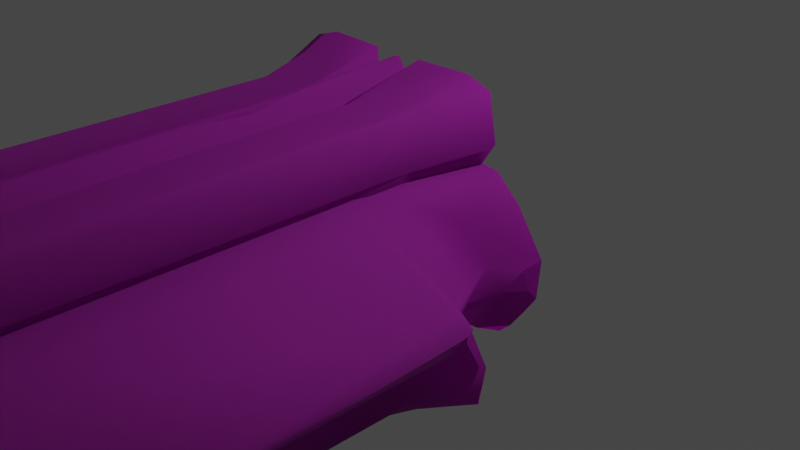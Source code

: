 # Source: Ruins_Collumn_8M_Base.blend  (saved by Blender 3.5.10; exported with 4.5.12 LTS)
import bpy
from mathutils import Matrix  # noqa: F401  (used for matrix-valued properties, if any)

bpy.ops.wm.read_factory_settings(use_empty=True)
scene = bpy.context.scene
scene.name = 'Scene'

# ---- collections
col_collection = bpy.data.collections.new('Collection'); scene.collection.children.link(col_collection)

# ---- images (referenced by path relative to the original .blend; pixels are not part of the script)
import os
ASSET_DIR = os.environ.get("B2B_ASSET_DIR", "")  # directory of the original .blend (textures are referenced by path, not embedded)
HERE = os.path.dirname(os.path.abspath(__file__))  # packed textures are extracted next to this script under _unpacked/

def load_image(name, relpath, width, height, colorspace="sRGB"):
    """Load a texture the original file referenced (path relative to the .blend, or extracted next to this script)."""
    p = next((c for c in (os.path.join(HERE, relpath), os.path.join(ASSET_DIR, relpath)) if relpath and os.path.exists(c)), "")
    if p:
        img = bpy.data.images.load(p, check_existing=True)
        img.name = name
    else:  # same state as the original file: an image datablock whose file is absent (Cycles renders it pink)
        img = bpy.data.images.new(name, width, height)
        img.source = "FILE"
        img.filepath = "//" + (relpath or name)
    img.colorspace_settings.name = colorspace
    return img
img_dn_hl_ruins_column_d_png = load_image('Dn_HL_Ruins_Column_D.png', 'Dn_HL_Ruins_Column_D.png', 1024, 1024, 'sRGB')
img_dn_hl_ruins_column_mre_packed_png = load_image('Dn_HL_Ruins_Column_mre_packed.png', 'Dn_HL_Ruins_Column_mre_packed.png', 1024, 1024, 'sRGB')
img_c__users_joo_desktop_files_game_environment_hell_textures__dn_h = load_image('C__Users_joo_Desktop_Files_Game_Environment_Hell_Textures__Dn_H', 'C__Users_joo_Desktop_Files_Game_Environment_Hell_Textures__Dn_HL_Ruins_Column_N_png_Normal_Bump.png', 1024, 1024, 'sRGB')

# ---- materials (node trees are filled in below, after node groups)
mat_dn_hl_inst_ruins_column_a = bpy.data.materials.new('Dn_HL_Inst_Ruins_Column_A')
mat_dn_hl_inst_ruins_column_a.use_transparent_shadow = False
mat_dn_hl_inst_ruins_column_a.diffuse_color = (0.588, 0.588, 0.588, 1.0)
mat_dn_hl_inst_ruins_column_a.roughness = 0.9

# ---- material node trees
mat_dn_hl_inst_ruins_column_a.use_nodes = True; mat_dn_hl_inst_ruins_column_a.node_tree.nodes.clear()
_N = mat_dn_hl_inst_ruins_column_a.node_tree.nodes; _L = mat_dn_hl_inst_ruins_column_a.node_tree.links
n0 = _N.new('ShaderNodeBsdfPrincipled'); n0.name = 'Principled BSDF'; n0.location = (0, 300)
n0.distribution = 'GGX'
n0.subsurface_method = 'RANDOM_WALK_SKIN'
n0.inputs[2].default_value = 0.9
n0.inputs[13].default_value = 0.0
n0.inputs[18].default_value = 1.0
n0.inputs[27].default_value = (0.0, 0.0, 0.0, 1.0)
n0.inputs[28].default_value = 1.0
n1 = _N.new('ShaderNodeOutputMaterial'); n1.name = 'Material Output'; n1.location = (280, 300)
n2 = _N.new('ShaderNodeTexImage'); n2.name = 'Image Texture'; n2.location = (-480, 300)
n2.image = img_dn_hl_ruins_column_d_png
n3 = _N.new('ShaderNodeTexImage'); n3.name = 'Image Texture.001'; n3.location = (-480, 0)
n3.image = img_dn_hl_ruins_column_mre_packed_png
n4 = _N.new('ShaderNodeTexImage'); n4.name = 'Image Texture.002'; n4.location = (-480, -300)
n4.image = img_c__users_joo_desktop_files_game_environment_hell_textures__dn_h
n5 = _N.new('ShaderNodeNormalMap'); n5.name = 'Normal Map'; n5.location = (-200, -300)
n5.inputs[0].default_value = 0.0
_L.new(n2.outputs[0], n0.inputs[0])
_L.new(n4.outputs[0], n5.inputs[1])
_L.new(n5.outputs[0], n0.inputs[5])
_L.new(n0.outputs[0], n1.inputs[0])
_L.new(n3.outputs[0], n0.inputs[1])
n1.is_active_output = True

# ---- world
world_world = bpy.data.worlds.new('World'); scene.world = world_world
world_world.use_nodes = True; world_world.node_tree.nodes.clear()
_N = world_world.node_tree.nodes; _L = world_world.node_tree.links
n0 = _N.new('ShaderNodeOutputWorld'); n0.name = 'World Output'; n0.location = (300, 300)
n1 = _N.new('ShaderNodeBackground'); n1.name = 'Background'; n1.location = (10, 300)
n1.inputs[0].default_value = (0.05088, 0.05088, 0.05088, 1.0)
_L.new(n1.outputs[0], n0.inputs[0])
n0.is_active_output = True
world_world.color = (0.05088, 0.05088, 0.05088)
world_world.use_sun_shadow = False
world_world.sun_shadow_jitter_overblur = 0.0

# ---- cameras
cam_camera = bpy.data.cameras.new('Camera')
cam_camera.clip_end = 100.0
cam_camera.ortho_scale = 7.314

# ---- lights
light_light = bpy.data.lights.new('Light', 'POINT')
light_light.transmission_factor = 0.0
light_light.energy = 1000.0
light_light.shadow_soft_size = 0.1
light_light.shadow_maximum_resolution = 0.006
light_light.use_absolute_resolution = True

# ---- meshes
me_ruins_collumn_8m_base = bpy.data.meshes.new('Ruins_Collumn_8M_Base')
me_ruins_collumn_8m_base.from_pydata([(1.542, -0.4548, 0.1386), (1.544, -0.5659, 0.01976), (1.685, -0.3655, -0.002681), (-1.432, -0.4623, 0.2272), (-1.533, -0.4405, 0.1468), (-1.357, -0.5832, 0.1024), (-1.403, -0.6837, 0.01058), (-1.015, -0.8291, -0.001958), (-1.063, -0.752, 0.04258), (-1.774, 0.1257, 0.1586), (-1.862, 0.2344, 0.006074), (-1.92, -0.04798, 0.05313), (1.664, -0.04776, 0.2792), (1.801, -0.06146, 0.08513), (1.772, 0.1633, 0.1479), (1.402, -0.6953, 0.004564), (1.176, -0.7373, 0.06613), (0.9707, -0.8153, -0.009187), (0.8068, -0.835, -0.004644), (-0.5621, 0.9767, 7.995), (-1.287, 0.8865, 7.996), (1.34, 0.8631, 7.995), (0.7813, 0.9738, 7.996), (1.825, -0.1636, 0.002362), (1.86, 0.2455, 0.001128), (-1.65, -0.4012, 0.02092), (-0.2702, 1.509, 7.939), (-0.8217, 1.491, 7.995), (-0.9957, 1.388, 7.99), (-0.3286, 1.559, 7.926), (-0.8126, 1.553, 7.947), (-0.2776, 1.305, 7.993), (-0.277, 1.483, 1.138), (-0.2695, 1.301, 1.477), (-0.2796, 1.307, 0.003144), (-0.2803, 1.745, 0.01025), (-0.3163, 1.546, 0.7918), (-0.8972, 1.756, 0.001532), (-0.7997, 1.537, 0.9848), (-0.8533, 1.516, 0.8136), (-1.178, 1.668, 0.005969), (-1.001, 1.346, 0.8166), (-1.002, 1.097, 7.993), (-1.262, 1.187, 0.004964), (-0.9648, 1.052, 0.8266), (-0.8222, 0.8323, 7.979), (-1.031, 0.8406, 0.002813), (-0.8139, 0.8381, 2.054), (-0.8634, 0.8343, 0.5684), (-0.8217, -1.491, 7.995), (-0.2702, -1.509, 7.939), (-0.9956, -1.388, 7.991), (-0.8126, -1.553, 7.947), (-0.3286, -1.559, 7.926), (-0.277, -1.483, 1.138), (-0.2776, -1.305, 7.993), (-0.2695, -1.301, 1.475), (-0.2796, -1.307, 0.003144), (-0.2803, -1.745, 0.01025), (-0.3163, -1.546, 0.7918), (-0.8972, -1.756, 0.001532), (-0.7997, -1.537, 0.9848), (-0.8533, -1.516, 0.8136), (-1.178, -1.668, 0.005969), (-1.001, -1.346, 0.8166), (-1.001, -1.095, 7.987), (-1.262, -1.187, 0.004965), (-0.9649, -1.052, 0.8268), (-0.8227, -0.833, 7.982), (-1.031, -0.8406, 0.002813), (-0.8139, -0.8381, 2.054), (-0.8638, -0.8329, 0.568), (-2.111, 0.1652, 7.978), (-1.636, -0.4821, 8.004), (-1.283, -0.6797, 8.006), (-0.9688, -0.7317, 7.995), (-0.5445, -0.8359, 7.995), (1.227, 0.6716, 7.995), (0.01619, -0.8404, 7.987), (0.4724, -0.8367, 7.995), (2.07, 0.00654, 7.996), (1.591, 0.7028, 0.0288), (1.304, 0.9457, 0.01293), (1.01, 0.9706, 0.001582), (-0.005143, 0.9811, 0.00685), (-0.6794, -0.8364, -0.004843), (0.09114, -0.8402, 0.005918), (-0.9706, 0.9704, 0.004593), (-1.321, 0.9499, 0.008436), (-1.649, 0.6168, -0.000733), (0.8095, 0.8381, 2.054), (0.8182, 0.833, 7.983), (0.8586, 0.8331, 0.5776), (1.025, 0.8361, 0.002537), (-0.00282, 1.628, 2.358), (-0.002286, 1.643, 7.995), (0.01077, 1.582, 1.748), (-0.005216, 1.662, 1.151), (-0.07885, 1.696, -0.00192), (0.001459, 1.715, -0.000398), (0.2739, 1.306, 0.003348), (0.2732, 1.305, 7.993), (0.8178, -0.8323, 7.979), (0.8095, -0.8381, 2.054), (0.8579, -0.8352, 0.5783), (1.025, -0.8361, 0.002537), (-0.002821, -1.628, 2.358), (-0.002286, -1.643, 7.995), (0.01077, -1.582, 1.748), (-0.005217, -1.662, 1.151), (-0.07885, -1.696, -0.001919), (0.00146, -1.715, -0.000397), (0.2739, -1.306, 0.003348), (0.2732, -1.305, 7.993), (1.173, 1.668, 0.005969), (1.258, 1.187, 0.00499), (0.8928, 1.756, 0.001532), (0.277, 1.745, 0.01049), (1.258, -1.187, 0.004988), (1.173, -1.668, 0.005969), (0.8928, -1.756, 0.001532), (0.277, -1.745, 0.01049), (-0.8837, -0.8338, 7.991), (-0.8098, -0.8237, 2.35), (-0.2943, -0.8385, 0.7869), (0.7517, -0.8304, 7.994), (0.4856, -0.8358, 1.308), (0.6035, -0.8349, 0.3828), (0.9971, 1.095, 7.99), (0.9428, 1.397, 8.012), (0.3054, 1.483, 7.995), (0.9424, -1.397, 8.012), (0.3054, -1.483, 7.995), (0.9977, -1.098, 7.996), (-0.4677, 0.9772, 1.283), (-0.7678, 0.9702, 2.41), (-0.696, 0.9731, 0.4367), (0.6828, 0.9716, 1.495), (0.7967, 0.9681, 0.4718), (-0.8644, -0.8181, 1.156), (-1.535, -0.1518, 0.4637), (-1.214, -0.6451, 1.542), (-1.512, 0.1806, 0.3752), (-1.682, -0.1821, 1.118), (-1.252, -0.7992, 2.442), (-1.56, -0.5373, 2.303), (-1.256, -0.7819, 7.348), (-2.091, -0.0365, 4.119), (-1.83, -0.2762, 1.294), (-1.839, 0.1385, 0.979), (-2.122, 0.03833, 1.268), (-2.105, 0.1613, 1.173), (-1.172, 0.6567, 0.7428), (-1.045, 0.9482, 1.591), (-0.8852, 0.9533, 1.022), (-1.247, 0.9552, 7.941), (-1.348, 0.8524, 1.98), (-1.89, 0.4188, 7.359), (-2.133, 0.1254, 5.07), (-2.158, 0.0879, 6.452), (-2.152, 0.06527, 5.8), (-2.138, 0.0305, 7.937), (1.515, -0.1918, 0.6464), (0.8912, -0.808, 1.187), (1.519, 0.1782, 0.3495), (1.187, -0.8111, 1.611), (1.268, 0.6614, 0.5518), (0.936, 0.9166, 1.101), (1.842, 0.1441, 1.073), (0.9594, 0.96, 1.343), (1.277, 0.9382, 7.889), (1.263, 0.9241, 1.461), (2.019, 0.2349, 1.177), (1.411, 0.8155, 4.86), (1.796, 0.5157, 7.347), (2.127, 0.09709, 3.816), (2.114, 0.1238, 1.149), (2.149, 0.102, 7.939), (2.145, 0.03233, 7.935), (2.118, -0.002665, 3.86), (1.295, -0.7859, 7.976), (1.255, -0.6667, 7.995), (1.299, -0.748, 1.417), (1.621, -0.4701, 1.82), (1.492, -0.3876, 1.394), (1.915, -0.1953, 1.239), (1.741, 0.03758, 0.9422), (0.9604, 1.052, 0.8264), (0.9967, 1.346, 0.8166), (0.9982, 1.373, 7.955), (0.8489, 1.516, 0.8136), (0.8076, 1.553, 7.949), (0.3242, 1.559, 7.926), (0.2726, 1.512, 7.895), (0.7953, 1.537, 0.9848), (0.3117, 1.546, 0.7919), (0.2724, 1.483, 1.139), (0.9604, -1.052, 0.826), (0.9967, -1.346, 0.8165), (0.9982, -1.373, 7.955), (0.8489, -1.516, 0.8136), (0.8076, -1.553, 7.949), (0.3242, -1.559, 7.926), (0.2726, -1.512, 7.895), (0.7953, -1.537, 0.9848), (0.3117, -1.546, 0.7919), (0.2724, -1.483, 1.139)], [], [(0, 1, 2), (3, 4, 5), (6, 7, 8), (9, 10, 11), (12, 13, 14), (15, 16, 1), (17, 18, 16), (19, 20, 21), (22, 19, 21), (23, 24, 13), (13, 24, 14), (25, 5, 4), (5, 25, 6), (26, 27, 28), (29, 30, 26), (27, 26, 30), (30, 28, 27), (31, 32, 26), (32, 31, 33), (33, 34, 32), (35, 32, 34), (36, 26, 32), (36, 32, 35), (26, 36, 29), (37, 36, 35), (36, 30, 29), (36, 37, 38), (38, 30, 36), (37, 39, 38), (39, 30, 38), (30, 39, 28), (39, 37, 40), (41, 28, 39), (39, 40, 41), (28, 41, 42), (43, 41, 40), (44, 42, 41), (44, 41, 43), (42, 44, 45), (44, 43, 46), (47, 45, 44), (44, 46, 48), (48, 47, 44), (49, 50, 51), (52, 53, 50), (50, 49, 52), (49, 51, 52), (54, 55, 50), (55, 54, 56), (54, 57, 56), (54, 58, 57), (50, 59, 54), (54, 59, 58), (59, 50, 53), (59, 60, 58), (59, 53, 52), (60, 59, 61), (52, 61, 59), (62, 60, 61), (52, 62, 61), (62, 52, 51), (60, 62, 63), (51, 64, 62), (63, 62, 64), (64, 51, 65), (64, 66, 63), (64, 65, 67), (66, 64, 67), (67, 65, 68), (66, 67, 69), (68, 70, 67), (69, 67, 71), (70, 71, 67), (20, 72, 73), (21, 20, 73), (73, 74, 21), (75, 21, 74), (75, 76, 21), (76, 77, 21), (77, 76, 78), (77, 78, 79), (77, 79, 80), (24, 23, 81), (23, 2, 81), (82, 81, 2), (83, 82, 2), (1, 83, 2), (16, 83, 1), (18, 83, 16), (84, 83, 18), (85, 84, 18), (86, 85, 18), (87, 84, 85), (88, 87, 89), (89, 87, 85), (25, 89, 85), (7, 25, 85), (6, 25, 7), (10, 89, 25), (11, 10, 25), (45, 90, 91), (90, 45, 92), (45, 47, 92), (92, 47, 48), (93, 92, 48), (93, 48, 46), (94, 31, 95), (31, 94, 33), (96, 33, 94), (33, 96, 97), (34, 33, 97), (34, 97, 98), (98, 97, 99), (97, 100, 99), (96, 100, 97), (100, 96, 94), (94, 101, 100), (101, 94, 95), (102, 70, 68), (70, 102, 71), (102, 103, 71), (71, 103, 104), (104, 105, 71), (71, 105, 69), (106, 107, 55), (106, 55, 56), (56, 108, 106), (109, 108, 56), (109, 56, 57), (110, 109, 57), (109, 110, 111), (112, 109, 111), (112, 108, 109), (106, 108, 112), (113, 106, 112), (106, 113, 107), (114, 115, 116), (116, 115, 93), (116, 100, 117), (100, 116, 93), (34, 100, 93), (34, 99, 100), (99, 34, 98), (93, 46, 34), (34, 46, 37), (34, 37, 35), (37, 46, 43), (37, 43, 40), (118, 119, 120), (120, 105, 118), (112, 120, 121), (105, 120, 112), (57, 105, 112), (111, 57, 112), (57, 111, 110), (105, 57, 69), (60, 69, 57), (60, 57, 58), (69, 60, 66), (63, 66, 60), (75, 122, 76), (76, 122, 123), (76, 123, 124), (78, 76, 124), (78, 124, 86), (124, 85, 86), (79, 78, 86), (125, 79, 126), (126, 79, 86), (126, 86, 127), (127, 86, 18), (128, 129, 91), (91, 129, 101), (101, 129, 130), (101, 45, 91), (101, 95, 31), (31, 45, 101), (28, 45, 31), (28, 31, 26), (28, 42, 45), (65, 51, 68), (51, 55, 68), (55, 51, 50), (102, 68, 55), (107, 113, 55), (55, 113, 102), (113, 131, 102), (113, 132, 131), (102, 131, 133), (19, 134, 135), (19, 84, 134), (134, 84, 136), (136, 84, 87), (19, 22, 84), (22, 137, 84), (84, 137, 138), (84, 138, 83), (124, 7, 85), (139, 7, 124), (124, 123, 139), (139, 8, 7), (8, 5, 6), (3, 5, 8), (8, 140, 3), (139, 140, 8), (3, 140, 4), (25, 4, 140), (11, 25, 9), (140, 9, 25), (139, 141, 140), (141, 139, 123), (140, 142, 9), (9, 142, 10), (140, 141, 143), (140, 143, 142), (144, 141, 123), (122, 144, 123), (141, 144, 145), (141, 145, 143), (146, 144, 122), (144, 146, 145), (122, 75, 146), (75, 74, 146), (146, 74, 73), (146, 147, 145), (146, 73, 147), (143, 145, 148), (145, 147, 148), (148, 149, 143), (143, 149, 142), (148, 147, 150), (149, 148, 150), (147, 151, 150), (149, 150, 151), (142, 149, 152), (142, 152, 10), (10, 152, 89), (89, 152, 88), (149, 153, 152), (151, 153, 149), (152, 154, 88), (152, 153, 154), (88, 154, 87), (154, 136, 87), (154, 134, 136), (135, 134, 154), (153, 135, 154), (153, 19, 135), (155, 19, 153), (19, 155, 20), (72, 20, 155), (155, 153, 156), (153, 151, 156), (72, 155, 157), (156, 157, 155), (151, 158, 156), (158, 157, 156), (147, 158, 151), (159, 72, 157), (147, 160, 158), (157, 158, 160), (159, 157, 160), (73, 160, 147), (161, 72, 159), (72, 161, 73), (160, 161, 159), (73, 161, 160), (15, 1, 16), (16, 1, 0), (16, 0, 12), (12, 0, 2), (2, 23, 12), (23, 13, 12), (162, 16, 12), (162, 17, 16), (127, 18, 17), (163, 127, 17), (163, 17, 162), (126, 127, 163), (162, 12, 164), (14, 164, 12), (24, 164, 14), (165, 126, 163), (125, 126, 165), (166, 164, 24), (81, 166, 24), (82, 166, 81), (138, 82, 83), (82, 167, 166), (138, 167, 82), (166, 167, 164), (138, 137, 167), (167, 168, 164), (164, 168, 162), (137, 169, 167), (169, 168, 167), (137, 22, 169), (22, 170, 169), (22, 21, 170), (171, 168, 169), (169, 170, 171), (168, 171, 172), (170, 173, 171), (171, 173, 172), (170, 174, 173), (170, 21, 174), (172, 173, 175), (173, 174, 175), (168, 172, 176), (172, 175, 176), (21, 177, 174), (174, 177, 175), (80, 21, 77), (21, 80, 177), (175, 177, 178), (177, 80, 178), (178, 179, 175), (179, 176, 175), (80, 180, 178), (178, 180, 179), (80, 181, 180), (80, 79, 181), (79, 125, 181), (181, 125, 180), (180, 125, 165), (180, 165, 182), (180, 182, 179), (165, 163, 182), (182, 183, 179), (184, 182, 163), (182, 184, 183), (163, 162, 184), (183, 185, 179), (185, 183, 184), (179, 185, 176), (184, 162, 186), (185, 184, 186), (185, 186, 176), (162, 168, 186), (176, 186, 168), (90, 92, 187), (187, 91, 90), (93, 187, 92), (91, 187, 128), (115, 187, 93), (187, 115, 188), (188, 128, 187), (188, 115, 114), (128, 188, 189), (128, 189, 129), (188, 114, 190), (190, 189, 188), (190, 114, 116), (191, 129, 189), (191, 192, 129), (189, 190, 191), (192, 130, 129), (192, 193, 130), (101, 130, 193), (194, 191, 190), (116, 194, 190), (191, 194, 195), (116, 195, 194), (195, 192, 191), (192, 195, 193), (195, 116, 117), (193, 196, 101), (196, 193, 195), (196, 195, 117), (100, 101, 196), (100, 196, 117), (104, 103, 197), (197, 105, 104), (102, 197, 103), (197, 118, 105), (197, 102, 133), (118, 197, 198), (133, 198, 197), (198, 119, 118), (198, 133, 199), (199, 133, 131), (119, 198, 200), (199, 200, 198), (119, 200, 120), (131, 201, 199), (202, 201, 131), (131, 132, 202), (200, 199, 201), (132, 203, 202), (113, 203, 132), (201, 204, 200), (204, 120, 200), (201, 205, 204), (205, 120, 204), (202, 205, 201), (205, 202, 203), (120, 205, 121), (206, 203, 113), (203, 206, 205), (205, 206, 121), (206, 113, 112), (206, 112, 121)])
me_ruins_collumn_8m_base.polygons.foreach_set('use_smooth', [True] * 402)
_k = set([(0, 1), (0, 2), (1, 2), (1, 15), (1, 16), (2, 23), (3, 4), (3, 5), (4, 5), (4, 25), (5, 6), (6, 7), (6, 8), (6, 25), (7, 8), (7, 85), (9, 10), (9, 11), (10, 11), (10, 89), (11, 25), (12, 13), (12, 14), (13, 14), (13, 23), (14, 24), (15, 16), (16, 17), (16, 18), (17, 18), (18, 86), (19, 22), (20, 72), (21, 22), (22, 137), (23, 24), (24, 81), (26, 27), (26, 28), (26, 29), (26, 31), (27, 28), (28, 30), (28, 42), (29, 30), (31, 33), (31, 95), (33, 34), (34, 35), (34, 98), (35, 37), (37, 40), (40, 43), (42, 45), (43, 46), (45, 47), (45, 91), (46, 48), (46, 93), (47, 48), (49, 50), (49, 51), (50, 51), (50, 53), (50, 55), (51, 52), (51, 65), (52, 53), (55, 56), (55, 107), (56, 57), (57, 58), (57, 110), (58, 60), (60, 63), (63, 66), (65, 68), (66, 69), (68, 70), (68, 102), (69, 71), (69, 105), (70, 71), (72, 73), (73, 74), (74, 75), (75, 76), (75, 122), (76, 78), (78, 79), (81, 82), (82, 83), (83, 84), (83, 138), (84, 87), (85, 86), (87, 88), (87, 136), (88, 89), (90, 91), (90, 92), (91, 128), (92, 93), (93, 115), (94, 95), (94, 96), (95, 101), (96, 97), (97, 99), (98, 99), (99, 100), (100, 101), (100, 117), (101, 130), (102, 103), (102, 133), (103, 104), (104, 105), (105, 118), (106, 107), (106, 108), (107, 113), (108, 109), (109, 111), (110, 111), (111, 112), (112, 113), (112, 121), (113, 132), (114, 115), (114, 116), (116, 117), (118, 119), (119, 120), (120, 121), (122, 123), (123, 124), (128, 129), (129, 130), (131, 132), (131, 133), (137, 138), (189, 191), (191, 192), (192, 193), (199, 201), (201, 202), (202, 203)])
me_ruins_collumn_8m_base.attributes.new('sharp_edge', 'BOOLEAN', 'EDGE').data.foreach_set('value', [ (min(e.vertices), max(e.vertices)) in _k for e in me_ruins_collumn_8m_base.edges])
_uv = me_ruins_collumn_8m_base.uv_layers.new(name='UVMap')
_uv.uv.foreach_set('vector', [0.4053, 0.9625, 0.4082, 0.9709, 0.3955, 0.9702, 0.0943, 0.9514, 0.09955, 0.9568, 0.08545, 0.9589, 0.08374, 0.9678, 0.05838, 0.9652, 0.06329, 0.9637, 0.1379, 0.9562, 0.1443, 0.9669, 0.1294, 0.9681, 0.3772, 0.9502, 0.377, 0.9655, 0.364, 0.9612, 0.2539, 0.06445, 0.2532, 0.06445, 0.2549, 0.06445, 0.2522, 0.06348, 0.2517, 0.06299, 0.2532, 0.06445, 0.2581, 0.05029, 0.259, 0.05273, 0.2549, 0.04834, 0.2559, 0.04785, 0.2581, 0.05029, 0.2549, 0.04834, 0.3823, 0.971, 0.3599, 0.9718, 0.377, 0.9655, 0.377, 0.9655, 0.3599, 0.9718, 0.364, 0.9612, 0.1065, 0.9644, 0.08618, 0.9606, 0.09955, 0.9568, 0.08618, 0.9606, 0.1065, 0.9644, 0.08392, 0.9687, 0.6699, 0.4404, 0.7002, 0.4434, 0.7119, 0.4448, 0.6738, 0.439, 0.6987, 0.4395, 0.6699, 0.4404, 0.7002, 0.4434, 0.6699, 0.4404, 0.6987, 0.4395, 0.6987, 0.4395, 0.7114, 0.4424, 0.7002, 0.4434, 0.6597, 0.4438, 0.6577, 0.07275, 0.6699, 0.4404, 0.6577, 0.07275, 0.6597, 0.4438, 0.6484, 0.09131, 0.6484, 0.09131, 0.6504, 0.01025, 0.6577, 0.07275, 0.6709, 0.009277, 0.6577, 0.07275, 0.6504, 0.01025, 0.6626, 0.0542, 0.6699, 0.4404, 0.6577, 0.07275, 0.6626, 0.0542, 0.6577, 0.07275, 0.6709, 0.009277, 0.6699, 0.4404, 0.6626, 0.0542, 0.6738, 0.439, 0.7002, 0.009766, 0.6626, 0.0542, 0.6709, 0.009277, 0.6626, 0.0542, 0.6987, 0.4395, 0.6738, 0.439, 0.6626, 0.0542, 0.7002, 0.009766, 0.689, 0.06543, 0.689, 0.06543, 0.6987, 0.4395, 0.6626, 0.0542, 0.7002, 0.009766, 0.6929, 0.05615, 0.689, 0.06543, 0.6929, 0.05615, 0.6987, 0.4395, 0.689, 0.06543, 0.6987, 0.4395, 0.6929, 0.05615, 0.7114, 0.4424, 0.6929, 0.05615, 0.7002, 0.009766, 0.7148, 0.01025, 0.7041, 0.05762, 0.7114, 0.4424, 0.6929, 0.05615, 0.6929, 0.05615, 0.7148, 0.01025, 0.7041, 0.05762, 0.7114, 0.4424, 0.7041, 0.05762, 0.7271, 0.4429, 0.7378, 0.01709, 0.7041, 0.05762, 0.7148, 0.01025, 0.7202, 0.06006, 0.7271, 0.4429, 0.7041, 0.05762, 0.7202, 0.06006, 0.7041, 0.05762, 0.7378, 0.01709, 0.7271, 0.4429, 0.7202, 0.06006, 0.7441, 0.4429, 0.7202, 0.06006, 0.7378, 0.01709, 0.7563, 0.02832, 0.7329, 0.126, 0.7441, 0.4429, 0.7202, 0.06006, 0.7202, 0.06006, 0.7563, 0.02832, 0.7446, 0.05566, 0.7446, 0.05566, 0.7329, 0.126, 0.7202, 0.06006, 0.7002, 0.4434, 0.6699, 0.4404, 0.7119, 0.4453, 0.6987, 0.4395, 0.6738, 0.439, 0.6699, 0.4404, 0.6699, 0.4404, 0.7002, 0.4434, 0.6987, 0.4395, 0.7002, 0.4434, 0.7114, 0.4424, 0.6987, 0.4395, 0.6577, 0.07275, 0.6597, 0.4438, 0.6699, 0.4404, 0.6597, 0.4438, 0.6577, 0.07275, 0.6484, 0.09131, 0.6577, 0.07275, 0.6504, 0.01025, 0.6484, 0.09131, 0.6577, 0.07275, 0.6709, 0.009277, 0.6504, 0.01025, 0.6699, 0.4404, 0.6626, 0.0542, 0.6577, 0.07275, 0.6577, 0.07275, 0.6626, 0.0542, 0.6709, 0.009277, 0.6626, 0.0542, 0.6699, 0.4404, 0.6738, 0.439, 0.6626, 0.0542, 0.7002, 0.009766, 0.6709, 0.009277, 0.6626, 0.0542, 0.6738, 0.439, 0.6987, 0.4395, 0.7002, 0.009766, 0.6626, 0.0542, 0.689, 0.06543, 0.6987, 0.4395, 0.689, 0.06543, 0.6626, 0.0542, 0.6929, 0.05615, 0.7002, 0.009766, 0.689, 0.06543, 0.6987, 0.4395, 0.6929, 0.05615, 0.689, 0.06543, 0.6929, 0.05615, 0.6987, 0.4395, 0.7114, 0.4424, 0.7002, 0.009766, 0.6929, 0.05615, 0.7148, 0.01025, 0.7114, 0.4424, 0.7041, 0.05762, 0.6929, 0.05615, 0.7148, 0.01025, 0.6929, 0.05615, 0.7041, 0.05762, 0.7041, 0.05762, 0.7114, 0.4424, 0.7271, 0.4424, 0.7041, 0.05762, 0.7378, 0.01709, 0.7148, 0.01025, 0.7041, 0.05762, 0.7271, 0.4424, 0.7202, 0.06055, 0.7378, 0.01709, 0.7041, 0.05762, 0.7202, 0.06055, 0.7202, 0.06055, 0.7271, 0.4424, 0.7441, 0.4434, 0.7378, 0.01709, 0.7202, 0.06055, 0.7563, 0.02832, 0.7441, 0.4434, 0.7329, 0.126, 0.7202, 0.06055, 0.7563, 0.02832, 0.7202, 0.06055, 0.7446, 0.05566, 0.7329, 0.126, 0.7446, 0.05566, 0.7202, 0.06055, 0.2676, 0.07178, 0.2634, 0.07422, 0.259, 0.07275, 0.2666, 0.06445, 0.2676, 0.07178, 0.259, 0.07275, 0.259, 0.07275, 0.2578, 0.07178, 0.2666, 0.06445, 0.2573, 0.0708, 0.2666, 0.06445, 0.2578, 0.07178, 0.2573, 0.0708, 0.2563, 0.06982, 0.2666, 0.06445, 0.2563, 0.06982, 0.2654, 0.06445, 0.2666, 0.06445, 0.2654, 0.06445, 0.2563, 0.06982, 0.2563, 0.06836, 0.2654, 0.06445, 0.2563, 0.06836, 0.2561, 0.0669, 0.2654, 0.06445, 0.2561, 0.0669, 0.261, 0.0625, 0.2581, 0.0625, 0.2568, 0.06397, 0.2585, 0.06055, 0.2568, 0.06397, 0.2559, 0.06397, 0.2585, 0.06055, 0.2583, 0.05908, 0.2585, 0.06055, 0.2559, 0.06397, 0.2573, 0.0581, 0.2583, 0.05908, 0.2559, 0.06397, 0.2549, 0.06445, 0.2573, 0.0581, 0.2559, 0.06397, 0.2532, 0.06445, 0.2573, 0.0581, 0.2549, 0.06445, 0.2517, 0.06299, 0.2573, 0.0581, 0.2532, 0.06445, 0.2542, 0.05518, 0.2573, 0.0581, 0.2517, 0.06299, 0.2471, 0.05908, 0.2542, 0.05518, 0.2517, 0.06299, 0.2495, 0.06103, 0.2471, 0.05908, 0.2517, 0.06299, 0.251, 0.05273, 0.2542, 0.05518, 0.2471, 0.05908, 0.2499, 0.05176, 0.251, 0.05273, 0.2479, 0.05176, 0.2479, 0.05176, 0.251, 0.05273, 0.2471, 0.05908, 0.2451, 0.05518, 0.2479, 0.05176, 0.2471, 0.05908, 0.246, 0.0581, 0.2451, 0.05518, 0.2471, 0.05908, 0.2451, 0.05664, 0.2451, 0.05518, 0.246, 0.0581, 0.2462, 0.05273, 0.2479, 0.05176, 0.2451, 0.05518, 0.2452, 0.05371, 0.2462, 0.05273, 0.2451, 0.05518, 0.2957, 0.02246, 0.3206, 0.0293, 0.2957, 0.0293, 0.3206, 0.0293, 0.2957, 0.02246, 0.3267, 0.02978, 0.2957, 0.02246, 0.3206, 0.02246, 0.3267, 0.02978, 0.3267, 0.02978, 0.3206, 0.02246, 0.3269, 0.02246, 0.3291, 0.03027, 0.3267, 0.02978, 0.3269, 0.02246, 0.3291, 0.03027, 0.3269, 0.02246, 0.3293, 0.02197, 0.627, 0.1396, 0.6597, 0.4438, 0.6362, 0.4448, 0.6597, 0.4438, 0.627, 0.1396, 0.6484, 0.09131, 0.626, 0.106, 0.6484, 0.09131, 0.627, 0.1396, 0.6484, 0.09131, 0.626, 0.106, 0.625, 0.07275, 0.6504, 0.01025, 0.6484, 0.09131, 0.625, 0.07275, 0.6504, 0.01025, 0.625, 0.07275, 0.6274, 0.009766, 0.6274, 0.009766, 0.625, 0.07275, 0.623, 0.009766, 0.6255, 0.07275, 0.5986, 0.01221, 0.623, 0.009766, 0.626, 0.106, 0.5986, 0.01221, 0.6255, 0.07275, 0.5986, 0.01221, 0.626, 0.106, 0.6274, 0.1396, 0.6274, 0.1396, 0.6138, 0.4453, 0.5986, 0.01221, 0.6138, 0.4453, 0.6274, 0.1396, 0.6367, 0.4443, 0.2957, 0.0293, 0.3206, 0.02246, 0.2957, 0.02246, 0.3206, 0.02246, 0.2957, 0.0293, 0.3269, 0.02246, 0.2957, 0.0293, 0.3206, 0.0293, 0.3269, 0.02246, 0.3269, 0.02246, 0.3206, 0.0293, 0.3267, 0.02978, 0.3267, 0.02978, 0.3291, 0.03027, 0.3269, 0.02246, 0.3269, 0.02246, 0.3291, 0.03027, 0.3293, 0.02197, 0.627, 0.1396, 0.6362, 0.4448, 0.6597, 0.4438, 0.627, 0.1396, 0.6597, 0.4438, 0.6484, 0.09082, 0.6484, 0.09082, 0.626, 0.106, 0.627, 0.1396, 0.625, 0.07275, 0.626, 0.106, 0.6484, 0.09082, 0.625, 0.07275, 0.6484, 0.09082, 0.6504, 0.01025, 0.6274, 0.009766, 0.625, 0.07275, 0.6504, 0.01025, 0.625, 0.07275, 0.6274, 0.009766, 0.623, 0.009766, 0.5986, 0.01221, 0.6255, 0.07275, 0.623, 0.009766, 0.5986, 0.01221, 0.626, 0.106, 0.6255, 0.07275, 0.6274, 0.1396, 0.626, 0.106, 0.5986, 0.01221, 0.6138, 0.4453, 0.6274, 0.1396, 0.5986, 0.01221, 0.6274, 0.1396, 0.6138, 0.4453, 0.6367, 0.4443, 0.2727, 0.04736, 0.2725, 0.04932, 0.2715, 0.04688, 0.2715, 0.04688, 0.2725, 0.04932, 0.2712, 0.05078, 0.2715, 0.04688, 0.2686, 0.04834, 0.269, 0.04639, 0.2686, 0.04834, 0.2715, 0.04688, 0.2712, 0.05078, 0.2664, 0.04785, 0.2686, 0.04834, 0.2712, 0.05078, 0.2664, 0.04785, 0.2678, 0.04639, 0.2686, 0.04834, 0.2678, 0.04639, 0.2664, 0.04785, 0.2673, 0.04639, 0.2712, 0.05078, 0.2627, 0.04883, 0.2664, 0.04785, 0.2664, 0.04785, 0.2627, 0.04883, 0.2642, 0.04541, 0.2664, 0.04785, 0.2642, 0.04541, 0.2666, 0.0459, 0.2642, 0.04541, 0.2627, 0.04883, 0.262, 0.04736, 0.2642, 0.04541, 0.262, 0.04736, 0.2629, 0.04541, 0.2725, 0.04932, 0.2727, 0.04736, 0.2715, 0.04688, 0.2715, 0.04688, 0.2712, 0.05078, 0.2725, 0.04932, 0.2686, 0.04834, 0.2715, 0.04688, 0.269, 0.04639, 0.2712, 0.05078, 0.2715, 0.04688, 0.2686, 0.04834, 0.2664, 0.04785, 0.2712, 0.05078, 0.2686, 0.04834, 0.2678, 0.04639, 0.2664, 0.04785, 0.2686, 0.04834, 0.2664, 0.04785, 0.2678, 0.04639, 0.2673, 0.04639, 0.2712, 0.05078, 0.2664, 0.04785, 0.2627, 0.04883, 0.2642, 0.04541, 0.2627, 0.04883, 0.2664, 0.04785, 0.2642, 0.04541, 0.2664, 0.04785, 0.2666, 0.0459, 0.2627, 0.04883, 0.2642, 0.04541, 0.262, 0.04736, 0.2629, 0.04541, 0.262, 0.04736, 0.2642, 0.04541, 0.3142, 0.06103, 0.3149, 0.06055, 0.3171, 0.06152, 0.3171, 0.06152, 0.3149, 0.06055, 0.3154, 0.04394, 0.3171, 0.06152, 0.3154, 0.04394, 0.3186, 0.04102, 0.3203, 0.06348, 0.3171, 0.06152, 0.3186, 0.04102, 0.3203, 0.06348, 0.3186, 0.04102, 0.3208, 0.04004, 0.3186, 0.04102, 0.3162, 0.0376, 0.3208, 0.04004, 0.323, 0.06494, 0.3203, 0.06348, 0.3208, 0.04004, 0.3247, 0.06592, 0.323, 0.06494, 0.3232, 0.04541, 0.3232, 0.04541, 0.323, 0.06494, 0.3208, 0.04004, 0.3232, 0.04541, 0.3208, 0.04004, 0.324, 0.04297, 0.324, 0.04297, 0.3208, 0.04004, 0.325, 0.04248, 0.27, 0.05908, 0.27, 0.05762, 0.269, 0.06006, 0.269, 0.06006, 0.27, 0.05762, 0.2673, 0.05762, 0.2673, 0.05762, 0.27, 0.05762, 0.2676, 0.05664, 0.2673, 0.05762, 0.2622, 0.0581, 0.269, 0.06006, 0.2673, 0.05762, 0.2664, 0.05566, 0.2649, 0.05713, 0.2649, 0.05713, 0.2622, 0.0581, 0.2673, 0.05762, 0.262, 0.05566, 0.2622, 0.0581, 0.2649, 0.05713, 0.262, 0.05566, 0.2649, 0.05713, 0.2651, 0.05615, 0.262, 0.05566, 0.2617, 0.05713, 0.2622, 0.0581, 0.2617, 0.05713, 0.262, 0.05566, 0.2622, 0.0581, 0.262, 0.05566, 0.2649, 0.05713, 0.2622, 0.0581, 0.2649, 0.05713, 0.262, 0.05566, 0.2651, 0.05615, 0.269, 0.06006, 0.2622, 0.0581, 0.2649, 0.05713, 0.2664, 0.05566, 0.2673, 0.05762, 0.2649, 0.05713, 0.2649, 0.05713, 0.2673, 0.05762, 0.269, 0.06006, 0.2673, 0.05762, 0.27, 0.05762, 0.269, 0.06006, 0.2673, 0.05762, 0.2676, 0.05664, 0.27, 0.05762, 0.269, 0.06006, 0.27, 0.05762, 0.27, 0.05908, 0.3062, 0.06006, 0.3057, 0.03857, 0.3074, 0.04248, 0.3062, 0.06006, 0.3032, 0.03467, 0.3057, 0.03857, 0.3057, 0.03857, 0.3032, 0.03467, 0.3069, 0.03613, 0.3069, 0.03613, 0.3032, 0.03467, 0.3083, 0.03467, 0.3062, 0.06006, 0.2988, 0.06006, 0.3032, 0.03467, 0.2988, 0.06006, 0.2993, 0.03955, 0.3032, 0.03467, 0.3032, 0.03467, 0.2993, 0.03955, 0.2986, 0.03613, 0.3032, 0.03467, 0.2986, 0.03613, 0.2976, 0.03467, 0.008911, 0.9188, 0.05838, 0.9652, 0.03742, 0.9662, 0.04379, 0.894, 0.05838, 0.9652, 0.008911, 0.9188, 0.008911, 0.9188, 0.03311, 0.8192, 0.04379, 0.894, 0.04379, 0.894, 0.06317, 0.9614, 0.05838, 0.9652, 0.06317, 0.9614, 0.08484, 0.9586, 0.08374, 0.9684, 0.09448, 0.9508, 0.08484, 0.9586, 0.06317, 0.9614, 0.06317, 0.9614, 0.1149, 0.9325, 0.09448, 0.9508, 0.04379, 0.894, 0.1149, 0.9325, 0.06317, 0.9614, 0.09448, 0.9508, 0.1149, 0.9325, 0.09955, 0.9568, 0.1055, 0.9636, 0.09955, 0.9568, 0.1149, 0.9325, 0.1294, 0.9681, 0.1055, 0.9636, 0.1382, 0.9561, 0.1149, 0.9325, 0.1382, 0.9561, 0.1055, 0.9636, 0.04379, 0.894, 0.06427, 0.8677, 0.1149, 0.9325, 0.06427, 0.8677, 0.04379, 0.894, 0.03311, 0.8192, 0.1149, 0.9325, 0.1433, 0.9363, 0.1382, 0.9561, 0.1382, 0.9561, 0.1433, 0.9363, 0.1431, 0.9668, 0.1149, 0.9325, 0.06427, 0.8677, 0.1099, 0.889, 0.1149, 0.9325, 0.1099, 0.889, 0.1433, 0.9363, 0.05853, 0.8104, 0.06427, 0.8677, 0.03311, 0.8192, 0.01501, 0.4692, 0.05853, 0.8104, 0.03311, 0.8192, 0.06427, 0.8677, 0.05853, 0.8104, 0.08173, 0.8165, 0.06427, 0.8677, 0.08173, 0.8165, 0.1099, 0.889, 0.04181, 0.5081, 0.05853, 0.8104, 0.01501, 0.4692, 0.05853, 0.8104, 0.04181, 0.5081, 0.08173, 0.8165, 0.01501, 0.4692, 0.02222, 0.4658, 0.04181, 0.5081, 0.02222, 0.4658, 0.04306, 0.4668, 0.04181, 0.5081, 0.04181, 0.5081, 0.04306, 0.4668, 0.06982, 0.4653, 0.04181, 0.5081, 0.1205, 0.7039, 0.08173, 0.8165, 0.04181, 0.5081, 0.06982, 0.4653, 0.1205, 0.7039, 0.1099, 0.889, 0.08173, 0.8165, 0.1101, 0.8733, 0.08173, 0.8165, 0.1205, 0.7039, 0.1101, 0.8733, 0.1101, 0.8733, 0.1373, 0.8937, 0.1099, 0.889, 0.1099, 0.889, 0.1373, 0.8937, 0.1433, 0.9363, 0.1101, 0.8733, 0.1205, 0.7039, 0.1305, 0.8709, 0.1373, 0.8937, 0.1101, 0.8733, 0.1305, 0.8709, 0.1205, 0.7039, 0.1362, 0.8775, 0.1305, 0.8709, 0.1373, 0.8937, 0.1305, 0.8709, 0.1362, 0.8775, 0.1433, 0.9363, 0.1373, 0.8937, 0.1899, 0.9152, 0.1433, 0.9363, 0.1899, 0.9152, 0.1431, 0.9668, 0.1431, 0.9668, 0.1899, 0.9152, 0.1693, 0.9664, 0.1693, 0.9664, 0.1899, 0.9152, 0.1976, 0.9636, 0.1373, 0.8937, 0.2155, 0.8604, 0.1899, 0.9152, 0.1362, 0.8775, 0.2155, 0.8604, 0.1373, 0.8937, 0.1899, 0.9152, 0.2227, 0.897, 0.1976, 0.9636, 0.1899, 0.9152, 0.2155, 0.8604, 0.2227, 0.897, 0.1976, 0.9636, 0.2227, 0.897, 0.2185, 0.9604, 0.2227, 0.897, 0.2349, 0.9334, 0.2185, 0.9604, 0.2227, 0.897, 0.2502, 0.8798, 0.2349, 0.9334, 0.2319, 0.8096, 0.2502, 0.8798, 0.2227, 0.897, 0.2155, 0.8604, 0.2319, 0.8096, 0.2227, 0.897, 0.2155, 0.8604, 0.2432, 0.4639, 0.2319, 0.8096, 0.2008, 0.4648, 0.2432, 0.4639, 0.2155, 0.8604, 0.2432, 0.4639, 0.2008, 0.4648, 0.1975, 0.459, 0.1244, 0.4634, 0.1975, 0.459, 0.2008, 0.4648, 0.2008, 0.4648, 0.2155, 0.8604, 0.1958, 0.8344, 0.2155, 0.8604, 0.1362, 0.8775, 0.1958, 0.8344, 0.1244, 0.4634, 0.2008, 0.4648, 0.1487, 0.502, 0.1958, 0.8344, 0.1487, 0.502, 0.2008, 0.4648, 0.1362, 0.8775, 0.1292, 0.645, 0.1958, 0.8344, 0.1292, 0.645, 0.1487, 0.502, 0.1958, 0.8344, 0.1205, 0.7039, 0.1292, 0.645, 0.1362, 0.8775, 0.1233, 0.5588, 0.1244, 0.4634, 0.1487, 0.502, 0.1205, 0.7039, 0.1233, 0.5991, 0.1292, 0.645, 0.1487, 0.502, 0.1292, 0.645, 0.1233, 0.5991, 0.1233, 0.5588, 0.1487, 0.502, 0.1233, 0.5991, 0.06982, 0.4653, 0.1233, 0.5991, 0.1205, 0.7039, 0.116, 0.4678, 0.1244, 0.4634, 0.1233, 0.5588, 0.1244, 0.4634, 0.116, 0.4678, 0.06982, 0.4653, 0.1233, 0.5991, 0.116, 0.4678, 0.1233, 0.5588, 0.06982, 0.4653, 0.116, 0.4678, 0.1233, 0.5991, 0.4229, 0.9726, 0.4106, 0.9717, 0.4373, 0.9635, 0.4373, 0.9635, 0.4106, 0.9717, 0.405, 0.9621, 0.4373, 0.9635, 0.405, 0.9621, 0.3777, 0.949, 0.3777, 0.949, 0.405, 0.9621, 0.396, 0.9699, 0.396, 0.9699, 0.3823, 0.971, 0.3777, 0.949, 0.3823, 0.971, 0.377, 0.9655, 0.3777, 0.949, 0.3936, 0.9253, 0.4373, 0.9635, 0.3777, 0.949, 0.3936, 0.9253, 0.4497, 0.9683, 0.4373, 0.9635, 0.4746, 0.9444, 0.4609, 0.9682, 0.4497, 0.9683, 0.4587, 0.8939, 0.4746, 0.9444, 0.4497, 0.9683, 0.4587, 0.8939, 0.4497, 0.9683, 0.3936, 0.9253, 0.4866, 0.887, 0.4746, 0.9444, 0.4587, 0.8939, 0.3936, 0.9253, 0.3777, 0.949, 0.3608, 0.9417, 0.364, 0.9612, 0.3608, 0.9417, 0.3777, 0.949, 0.3599, 0.9718, 0.3608, 0.9417, 0.364, 0.9612, 0.4456, 0.8644, 0.4866, 0.887, 0.4587, 0.8939, 0.4917, 0.4746, 0.4866, 0.887, 0.4456, 0.8644, 0.3188, 0.9319, 0.3608, 0.9417, 0.3599, 0.9718, 0.3279, 0.9699, 0.3188, 0.9319, 0.3599, 0.9718, 0.3054, 0.9677, 0.3188, 0.9319, 0.3279, 0.9699, 0.2756, 0.9351, 0.3054, 0.9677, 0.2871, 0.9654, 0.3054, 0.9677, 0.2854, 0.8977, 0.3188, 0.9319, 0.2756, 0.9351, 0.2854, 0.8977, 0.3054, 0.9677, 0.3188, 0.9319, 0.2854, 0.8977, 0.3608, 0.9417, 0.2756, 0.9351, 0.2661, 0.8702, 0.2854, 0.8977, 0.2854, 0.8977, 0.3643, 0.8929, 0.3608, 0.9417, 0.3608, 0.9417, 0.3643, 0.8929, 0.3936, 0.9253, 0.2661, 0.8702, 0.2832, 0.8793, 0.2854, 0.8977, 0.2832, 0.8793, 0.3643, 0.8929, 0.2854, 0.8977, 0.2661, 0.8702, 0.2717, 0.4663, 0.2832, 0.8793, 0.2717, 0.4663, 0.3022, 0.4712, 0.2832, 0.8793, 0.2717, 0.4663, 0.3071, 0.4604, 0.3022, 0.4712, 0.301, 0.87, 0.3643, 0.8929, 0.2832, 0.8793, 0.2832, 0.8793, 0.3022, 0.4712, 0.301, 0.87, 0.3643, 0.8929, 0.301, 0.87, 0.3601, 0.8834, 0.3022, 0.4712, 0.3127, 0.6606, 0.301, 0.87, 0.301, 0.87, 0.3127, 0.6606, 0.3601, 0.8834, 0.3022, 0.4712, 0.3445, 0.5049, 0.3127, 0.6606, 0.3022, 0.4712, 0.3071, 0.4604, 0.3445, 0.5049, 0.3601, 0.8834, 0.3127, 0.6606, 0.3723, 0.7263, 0.3127, 0.6606, 0.3445, 0.5049, 0.3723, 0.7263, 0.3643, 0.8929, 0.3601, 0.8834, 0.3677, 0.8813, 0.3601, 0.8834, 0.3723, 0.7263, 0.3677, 0.8813, 0.3071, 0.4604, 0.3804, 0.4678, 0.3445, 0.5049, 0.3445, 0.5049, 0.3804, 0.4678, 0.3723, 0.7263, 0.3879, 0.46, 0.3071, 0.4604, 0.311, 0.4463, 0.3071, 0.4604, 0.3879, 0.46, 0.3804, 0.4678, 0.3723, 0.7263, 0.3804, 0.4678, 0.3845, 0.4688, 0.3804, 0.4678, 0.3879, 0.46, 0.3845, 0.4688, 0.3845, 0.4688, 0.3784, 0.7236, 0.3723, 0.7263, 0.3784, 0.7236, 0.3677, 0.8813, 0.3723, 0.7263, 0.3879, 0.46, 0.457, 0.478, 0.3845, 0.4688, 0.3845, 0.4688, 0.457, 0.478, 0.3784, 0.7236, 0.3879, 0.46, 0.4565, 0.4756, 0.457, 0.478, 0.3879, 0.46, 0.5088, 0.4722, 0.4565, 0.4756, 0.5088, 0.4722, 0.4917, 0.4746, 0.4565, 0.4756, 0.4565, 0.4756, 0.4917, 0.4746, 0.457, 0.478, 0.457, 0.478, 0.4917, 0.4746, 0.4456, 0.8644, 0.457, 0.478, 0.4456, 0.8644, 0.4382, 0.874, 0.457, 0.478, 0.4382, 0.874, 0.3784, 0.7236, 0.4456, 0.8644, 0.4587, 0.8939, 0.4382, 0.874, 0.4382, 0.874, 0.4141, 0.8488, 0.3784, 0.7236, 0.4143, 0.8795, 0.4382, 0.874, 0.4587, 0.8939, 0.4382, 0.874, 0.4143, 0.8795, 0.4141, 0.8488, 0.4587, 0.8939, 0.3936, 0.9253, 0.4143, 0.8795, 0.4141, 0.8488, 0.3875, 0.8791, 0.3784, 0.7236, 0.3875, 0.8791, 0.4141, 0.8488, 0.4143, 0.8795, 0.3784, 0.7236, 0.3875, 0.8791, 0.3677, 0.8813, 0.4143, 0.8795, 0.3936, 0.9253, 0.3745, 0.9021, 0.3875, 0.8791, 0.4143, 0.8795, 0.3745, 0.9021, 0.3875, 0.8791, 0.3745, 0.9021, 0.3677, 0.8813, 0.3936, 0.9253, 0.3643, 0.8929, 0.3745, 0.9021, 0.3677, 0.8813, 0.3745, 0.9021, 0.3643, 0.8929, 0.5205, 0.1323, 0.5049, 0.06348, 0.5293, 0.06592, 0.5293, 0.06592, 0.5293, 0.4502, 0.5205, 0.1323, 0.4912, 0.03613, 0.5293, 0.06592, 0.5049, 0.06348, 0.5293, 0.4502, 0.5293, 0.06592, 0.5464, 0.4482, 0.5093, 0.02393, 0.5293, 0.06592, 0.4912, 0.03613, 0.5293, 0.06592, 0.5093, 0.02393, 0.5449, 0.0625, 0.5449, 0.0625, 0.5464, 0.4482, 0.5293, 0.06592, 0.5449, 0.0625, 0.5093, 0.02393, 0.5322, 0.01562, 0.5464, 0.4482, 0.5449, 0.0625, 0.5605, 0.4453, 0.5464, 0.4482, 0.5605, 0.4453, 0.5659, 0.4497, 0.5449, 0.0625, 0.5322, 0.01562, 0.5566, 0.06055, 0.5566, 0.06055, 0.5605, 0.4453, 0.5449, 0.0625, 0.5566, 0.06055, 0.5322, 0.01562, 0.5464, 0.01416, 0.5742, 0.4434, 0.5659, 0.4497, 0.5605, 0.4453, 0.5742, 0.4434, 0.5991, 0.4414, 0.5659, 0.4497, 0.5605, 0.4453, 0.5566, 0.06055, 0.5742, 0.4438, 0.5991, 0.4414, 0.6021, 0.4468, 0.5659, 0.4497, 0.5991, 0.4414, 0.603, 0.4399, 0.6021, 0.4468, 0.6138, 0.4453, 0.6021, 0.4468, 0.603, 0.4399, 0.561, 0.06934, 0.5742, 0.4438, 0.5566, 0.06055, 0.5464, 0.01416, 0.561, 0.06934, 0.5566, 0.06055, 0.5742, 0.4438, 0.561, 0.06934, 0.5869, 0.05664, 0.5464, 0.01416, 0.5869, 0.05664, 0.561, 0.06934, 0.5869, 0.05664, 0.5991, 0.4414, 0.5742, 0.4438, 0.5991, 0.4414, 0.5869, 0.05664, 0.603, 0.4399, 0.5869, 0.05664, 0.5464, 0.01416, 0.5757, 0.01221, 0.603, 0.4399, 0.5923, 0.07471, 0.6138, 0.4453, 0.5923, 0.07471, 0.603, 0.4399, 0.5869, 0.05664, 0.5923, 0.07471, 0.5869, 0.05664, 0.5757, 0.01221, 0.5981, 0.01269, 0.6138, 0.4453, 0.5923, 0.07471, 0.5981, 0.01269, 0.5923, 0.07471, 0.5757, 0.01221, 0.5049, 0.06348, 0.5205, 0.1323, 0.5293, 0.06592, 0.5293, 0.06592, 0.4912, 0.03613, 0.5049, 0.06348, 0.5293, 0.4497, 0.5293, 0.06592, 0.5205, 0.1323, 0.5293, 0.06592, 0.5093, 0.02393, 0.4912, 0.03613, 0.5293, 0.06592, 0.5293, 0.4497, 0.5464, 0.4487, 0.5093, 0.02393, 0.5293, 0.06592, 0.5449, 0.0625, 0.5464, 0.4487, 0.5449, 0.0625, 0.5293, 0.06592, 0.5449, 0.0625, 0.5322, 0.01562, 0.5093, 0.02393, 0.5449, 0.0625, 0.5464, 0.4487, 0.5605, 0.4453, 0.5605, 0.4453, 0.5464, 0.4487, 0.5659, 0.4497, 0.5322, 0.01562, 0.5449, 0.0625, 0.5566, 0.06055, 0.5605, 0.4453, 0.5566, 0.06055, 0.5449, 0.0625, 0.5322, 0.01562, 0.5566, 0.06055, 0.5464, 0.01416, 0.5659, 0.4497, 0.5742, 0.4434, 0.5605, 0.4453, 0.5991, 0.4414, 0.5742, 0.4434, 0.5659, 0.4497, 0.5659, 0.4497, 0.6021, 0.4468, 0.5991, 0.4414, 0.5566, 0.06055, 0.5605, 0.4453, 0.5742, 0.4438, 0.6021, 0.4468, 0.603, 0.4399, 0.5991, 0.4414, 0.6138, 0.4453, 0.603, 0.4399, 0.6021, 0.4468, 0.5742, 0.4438, 0.561, 0.06934, 0.5566, 0.06055, 0.561, 0.06934, 0.5464, 0.01416, 0.5566, 0.06055, 0.5742, 0.4438, 0.5869, 0.05664, 0.561, 0.06934, 0.5869, 0.05664, 0.5464, 0.01416, 0.561, 0.06934, 0.5991, 0.4414, 0.5869, 0.05664, 0.5742, 0.4438, 0.5869, 0.05664, 0.5991, 0.4414, 0.603, 0.4399, 0.5464, 0.01416, 0.5869, 0.05664, 0.5757, 0.01221, 0.5923, 0.07471, 0.603, 0.4399, 0.6138, 0.4453, 0.603, 0.4399, 0.5923, 0.07471, 0.5869, 0.05664, 0.5869, 0.05664, 0.5923, 0.07471, 0.5757, 0.01221, 0.5923, 0.07471, 0.6138, 0.4453, 0.5981, 0.01269, 0.5923, 0.07471, 0.5981, 0.01269, 0.5757, 0.01221])
me_ruins_collumn_8m_base.materials.append(mat_dn_hl_inst_ruins_column_a)
me_ruins_collumn_8m_base.update()
me_ruins_collumn_8m_base.normals_split_custom_set([tuple(v) for v in zip(*[iter([0.7506, -0.4758, 0.4586, 0.7506, -0.4758, 0.4586, 0.7506, -0.4758, 0.4586, -0.5047, -0.7518, 0.4244, -0.5047, -0.7518, 0.4244, -0.5047, -0.7518, 0.4244, -0.1904, -0.5764, 0.7947, -0.1904, -0.5764, 0.7947, -0.1904, -0.5764, 0.7947, -0.7476, 0.2561, 0.6127, -0.7476, 0.2561, 0.6127, -0.7476, 0.2561, 0.6127, 0.8129, -0.05632, 0.5797, 0.8129, -0.05632, 0.5797, 0.8129, -0.05632, 0.5797, -0.3108, 0.4408, -0.8421, -0.3108, 0.4408, -0.8421, -0.3108, 0.4408, -0.8421, -0.115, 0.8298, -0.5461, -0.02008, 0.4693, -0.8828, -0.115, 0.8298, -0.5461, -0.01588, 0.8841, 0.4671, -0.1772, 0.2669, 0.9473, 0.1771, 0.2498, 0.952, -0.0009285, -0.01292, 0.9999, -0.01588, 0.8841, 0.4671, 0.1771, 0.2498, 0.952, 0.9279, -0.07705, 0.3649, 0.8832, -0.04056, 0.4672, 0.9157, -0.0661, 0.3964, 0.9157, -0.0661, 0.3964, 0.8832, -0.04056, 0.4672, 0.8648, -0.02771, 0.5013, -0.5552, -0.6763, 0.4842, -0.5211, -0.5439, 0.6577, -0.5619, -0.7777, 0.2818, -0.5211, -0.5439, 0.6577, -0.5552, -0.6763, 0.4842, -0.4899, -0.4553, 0.7434, 0.8786, 0.3932, 0.271, 0.1073, -0.2288, 0.9675, 0.1073, -0.2288, 0.9675, 0.0373, 0.286, 0.9575, -0.07904, 0.6108, 0.7879, 0.8786, 0.3932, 0.2711, -0.2079, 0.6219, 0.755, 0.8786, 0.3932, 0.2711, -0.07904, 0.6108, 0.7879, -0.07904, 0.6108, 0.7879, -0.9013, 0.4277, 0.06831, -0.2079, 0.6219, 0.755, 0.9994, -0.03498, -0.0008122, 0.9599, 0.2803, -0.0001761, 0.8786, 0.3932, 0.2711, 0.9599, 0.2803, -0.0001761, 0.9994, -0.03498, -0.0008122, 0.9992, 0.04105, -2.959e-05, 0.9992, 0.04105, -2.959e-05, 1.0, 0.004219, -0.003013, 0.9599, 0.2803, -0.0001761, 0.6494, 0.7375, 0.1854, 0.9599, 0.2803, -0.0001761, 1.0, 0.004219, -0.003013, -0.1525, 0.9727, 0.175, 0.8786, 0.3932, 0.2711, 0.9599, 0.2803, -0.0001761, -0.1525, 0.9727, 0.175, 0.9599, 0.2803, -0.0001761, 0.6494, 0.7375, 0.1854, 0.8786, 0.3932, 0.2711, -0.1525, 0.9727, 0.175, 0.3504, 0.9366, -0.001022, -0.1508, 0.9525, 0.2645, -0.1525, 0.9727, 0.175, 0.6494, 0.7375, 0.1854, -0.1525, 0.9727, 0.175, -0.3866, 0.9223, -0.0008743, 0.3504, 0.9366, -0.001022, -0.1525, 0.9727, 0.175, -0.1508, 0.9525, 0.2645, -0.2049, 0.9773, 0.05452, -0.2049, 0.9773, 0.05452, -0.3866, 0.9223, -0.0008743, -0.1525, 0.9727, 0.175, -0.1508, 0.9525, 0.2645, -0.7487, 0.6339, 0.1937, -0.2049, 0.9773, 0.05452, -0.7487, 0.6339, 0.1937, -0.3866, 0.9223, -0.0008743, -0.2049, 0.9773, 0.05452, -0.3866, 0.9223, -0.0008743, -0.7487, 0.6339, 0.1937, -0.9013, 0.4277, 0.06836, -0.7487, 0.6339, 0.1937, -0.1508, 0.9525, 0.2645, -0.7042, 0.6288, 0.3298, -0.9405, 0.2775, 0.1958, -0.9013, 0.4277, 0.06836, -0.7487, 0.6339, 0.1937, -0.7487, 0.6339, 0.1937, -0.7042, 0.6288, 0.3298, -0.9405, 0.2775, 0.1958, -0.9013, 0.4277, 0.06836, -0.9405, 0.2775, 0.1958, -0.9597, -0.2809, -0.0001459, -0.9469, -0.181, 0.2656, -0.9405, 0.2775, 0.1958, -0.7042, 0.6288, 0.3298, -0.9358, -0.3328, 0.116, -0.9597, -0.2809, -0.0001459, -0.9405, 0.2775, 0.1958, -0.9358, -0.3328, 0.116, -0.9405, 0.2775, 0.1958, -0.9469, -0.181, 0.2656, -0.9597, -0.2809, -0.0001459, -0.9358, -0.3328, 0.116, -0.8268, -0.5625, -0.0008192, -0.9358, -0.3328, 0.116, -0.9469, -0.181, 0.2656, -0.8037, -0.5576, 0.2077, -0.8184, -0.5747, 0.00033, -0.8268, -0.5625, -0.0008192, -0.9358, -0.3328, 0.116, -0.9358, -0.3328, 0.116, -0.8037, -0.5576, 0.2077, -0.7999, -0.575, 0.1717, -0.7999, -0.575, 0.1717, -0.8184, -0.5747, 0.00033, -0.9358, -0.3328, 0.116, 0.1071, 0.2187, 0.9699, 0.8785, -0.3932, 0.2712, 0.1071, 0.2187, 0.9699, -0.07769, -0.6111, 0.7877, 0.03718, -0.2859, 0.9575, 0.8785, -0.3932, 0.2712, 0.8785, -0.3932, 0.2712, -0.2059, -0.6224, 0.7552, -0.07769, -0.6111, 0.7877, -0.2059, -0.6224, 0.7552, -0.9005, -0.4294, 0.06894, -0.07769, -0.6111, 0.7877, 0.9599, -0.2803, -0.0001719, 0.9994, 0.03514, -0.0008162, 0.8786, -0.3932, 0.2713, 0.9994, 0.03514, -0.0008162, 0.9599, -0.2803, -0.0001719, 0.9992, -0.041, -3.746e-05, 0.9599, -0.2803, -0.0001719, 1.0, -0.004222, -0.003013, 0.9992, -0.041, -3.746e-05, 0.9599, -0.2803, -0.0001719, 0.6494, -0.7375, 0.1854, 1.0, -0.004222, -0.003013, 0.8786, -0.3932, 0.2713, -0.1525, -0.9727, 0.175, 0.9599, -0.2803, -0.0001719, 0.9599, -0.2803, -0.0001719, -0.1525, -0.9727, 0.175, 0.6494, -0.7375, 0.1854, -0.1525, -0.9727, 0.175, 0.8786, -0.3932, 0.2713, 0.351, -0.9364, -0.001021, -0.1525, -0.9727, 0.175, -0.1508, -0.9525, 0.2645, 0.6494, -0.7375, 0.1854, -0.1525, -0.9727, 0.175, 0.351, -0.9364, -0.001021, -0.3873, -0.922, -0.000873, -0.1508, -0.9525, 0.2645, -0.1525, -0.9727, 0.175, -0.2049, -0.9773, 0.05452, -0.3873, -0.922, -0.000873, -0.2049, -0.9773, 0.05452, -0.1525, -0.9727, 0.175, -0.7487, -0.6339, 0.1937, -0.1508, -0.9525, 0.2645, -0.2049, -0.9773, 0.05452, -0.3873, -0.922, -0.000873, -0.7487, -0.6339, 0.1937, -0.2049, -0.9773, 0.05452, -0.7487, -0.6339, 0.1937, -0.3873, -0.922, -0.000873, -0.9005, -0.4294, 0.06896, -0.1508, -0.9525, 0.2645, -0.7487, -0.6339, 0.1937, -0.7042, -0.6288, 0.3298, -0.9005, -0.4294, 0.06896, -0.9405, -0.2776, 0.1959, -0.7487, -0.6339, 0.1937, -0.7042, -0.6288, 0.3298, -0.7487, -0.6339, 0.1937, -0.9405, -0.2776, 0.1959, -0.9405, -0.2776, 0.1959, -0.9005, -0.4294, 0.06896, -0.959, 0.2833, -0.0001812, -0.9405, -0.2776, 0.1959, -0.9469, 0.181, 0.2656, -0.7042, -0.6288, 0.3298, -0.9405, -0.2776, 0.1959, -0.959, 0.2833, -0.0001812, -0.9364, 0.3312, 0.1161, -0.9469, 0.181, 0.2656, -0.9405, -0.2776, 0.1959, -0.9364, 0.3312, 0.1161, -0.9364, 0.3312, 0.1161, -0.959, 0.2833, -0.0001812, -0.8254, 0.5645, -0.0009118, -0.9469, 0.181, 0.2656, -0.9364, 0.3312, 0.1161, -0.8042, 0.5569, 0.2075, -0.8254, 0.5645, -0.0009118, -0.8186, 0.5744, 0.0003849, -0.9364, 0.3312, 0.1161, -0.8042, 0.5569, 0.2075, -0.9364, 0.3312, 0.1161, -0.8028, 0.5712, 0.1712, -0.8186, 0.5744, 0.0003849, -0.8028, 0.5712, 0.1712, -0.9364, 0.3312, 0.1161, -0.1772, 0.2669, 0.9473, -0.03444, 0.01476, 0.9993, -0.01163, 0.01012, 0.9999, 0.1771, 0.2498, 0.952, -0.1772, 0.2669, 0.9473, -0.01163, 0.01012, 0.9999, -0.01163, 0.01012, 0.9999, 0.006049, -0.003051, 1.0, 0.1771, 0.2498, 0.952, 0.0212, -0.03072, 0.9993, 0.1771, 0.2498, 0.952, 0.006049, -0.003051, 1.0, 0.0212, -0.03072, 0.9993, 0.003374, -0.003984, 1.0, 0.1771, 0.2498, 0.952, 0.003374, -0.003984, 1.0, -0.0002866, -0.0004739, 1.0, 0.1771, 0.2498, 0.952, -0.0002866, -0.0004739, 1.0, 0.003374, -0.003984, 1.0, 0.004997, -0.00913, 0.9999, -0.0002866, -0.0004739, 1.0, 0.004997, -0.00913, 0.9999, 0.001756, -0.4478, 0.8941, -0.0002866, -0.0004739, 1.0, 0.001756, -0.4478, 0.8941, 0.28, -0.1381, 0.95, -0.09421, 0.004932, -0.9955, -0.01754, 0.02576, -0.9995, 0.06329, 0.0334, -0.9974, -0.01754, 0.02576, -0.9995, -0.05589, -0.01932, -0.9982, 0.06329, 0.0334, -0.9974, 0.05116, 0.02675, -0.9983, 0.06329, 0.0334, -0.9974, -0.05589, -0.01932, -0.9982, 0.01221, 0.002854, -0.9999, 0.05116, 0.02675, -0.9983, -0.05589, -0.01932, -0.9982, -0.09995, -0.04653, -0.9939, 0.01221, 0.002854, -0.9999, -0.05589, -0.01932, -0.9982, 0.07061, -0.03083, -0.997, 0.01221, 0.002854, -0.9999, -0.09995, -0.04653, -0.9939, -0.02006, 0.4693, -0.8828, 0.01221, 0.002854, -0.9999, 0.07061, -0.03083, -0.997, -0.0009709, 0.005216, -1.0, 0.01221, 0.002854, -0.9999, -0.02006, 0.4693, -0.8828, -0.006373, 0.001372, -1.0, -0.0009709, 0.005216, -1.0, -0.02006, 0.4693, -0.8828, 0.0009265, -0.921, -0.3895, -0.006373, 0.001372, -1.0, -0.02006, 0.4693, -0.8828, 0.001139, 0.01053, -0.9999, -0.0009709, 0.005216, -1.0, -0.006373, 0.001372, -1.0, -0.01331, 0.04059, -0.9991, 0.001139, 0.01053, -0.9999, -0.005343, -0.0006319, -1.0, -0.005343, -0.0006319, -1.0, 0.001139, 0.01053, -0.9999, -0.006373, 0.001372, -1.0, -0.05394, -0.02457, -0.9982, -0.005343, -0.0006319, -1.0, -0.006373, 0.001372, -1.0, -0.00933, 0.03958, -0.9992, -0.05394, -0.02457, -0.9982, -0.006373, 0.001372, -1.0, -0.02768, 0.01238, -0.9995, -0.05394, -0.02457, -0.9982, -0.00933, 0.03958, -0.9992, -0.04358, -0.03783, -0.9983, -0.005343, -0.0006319, -1.0, -0.05394, -0.02457, -0.9982, -0.2553, -0.1075, -0.9609, -0.04358, -0.03783, -0.9983, -0.05394, -0.02457, -0.9982, 0.0003366, -1.0, -0.0007362, 0.01662, -0.9999, 0.003598, 0.0004343, -1.0, -0.0008593, 0.01662, -0.9999, 0.003598, 0.0003366, -1.0, -0.0007362, -0.0002059, -1.0, -0.002327, 0.0003366, -1.0, -0.0007362, -0.002997, -1.0, 1.519e-05, -0.0002059, -1.0, -0.002327, -0.0002059, -1.0, -0.002327, -0.002997, -1.0, 1.519e-05, -0.001398, -1.0, -0.004183, -0.001009, -1.0, -0.006563, -0.0002059, -1.0, -0.002327, -0.001398, -1.0, -0.004183, -0.001009, -1.0, -0.006563, -0.001398, -1.0, -0.004183, -0.002221, -0.9999, -0.01061, -0.7607, 0.649, -0.01051, -0.775, 0.6319, -0.001645, -0.7751, 0.6318, -0.001657, -0.775, 0.6319, -0.001645, -0.7607, 0.649, -0.01051, -0.7608, 0.6482, 0.03281, -0.7012, 0.7129, -0.01316, -0.7608, 0.6482, 0.03281, -0.7607, 0.649, -0.01051, -0.7608, 0.6482, 0.03281, -0.7012, 0.7129, -0.01316, -0.7933, 0.6073, 0.04373, -0.869, 0.4917, 0.05547, -0.7608, 0.6482, 0.03281, -0.7933, 0.6073, 0.04373, -0.869, 0.4917, 0.05547, -0.7933, 0.6073, 0.04373, -0.623, 0.7798, 0.0623, -0.623, 0.7798, 0.0623, -0.7933, 0.6073, 0.04373, 0.3553, 0.9337, 0.04469, 0.8516, 0.5223, 0.04487, 0.8212, 0.57, 0.0266, 0.3553, 0.9337, 0.04467, 0.5767, 0.8158, -0.04193, 0.8212, 0.57, 0.0266, 0.8516, 0.5223, 0.04487, 0.8212, 0.57, 0.0266, 0.5767, 0.8158, -0.04193, 0.7522, 0.6589, -0.001806, 0.7522, 0.6589, -0.001806, 0.7742, 0.6329, -0.001713, 0.8212, 0.57, 0.0266, 0.7742, 0.6329, -0.001713, 0.7522, 0.6589, -0.001806, 0.775, 0.632, -0.001805, -0.0003261, 1.0, -0.0007332, -0.017, 0.9998, 0.003704, -0.0004224, 1.0, -0.0008607, -0.017, 0.9998, 0.003704, -0.0003261, 1.0, -0.0007332, -0.0009311, 1.0, -0.005622, -0.0003261, 1.0, -0.0007332, 0.00325, 1.0, -0.0001558, -0.0009311, 1.0, -0.005622, -0.0009311, 1.0, -0.005622, 0.00325, 1.0, -0.0001558, 0.001338, 1.0, 0.0003205, 0.001338, 1.0, 0.0003205, 0.0005413, 1.0, -0.00378, -0.0009311, 1.0, -0.005622, -0.0009311, 1.0, -0.005622, 0.0005413, 1.0, -0.00378, -0.002221, 0.9999, -0.01301, -0.7607, -0.649, -0.01049, -0.7751, -0.6318, -0.001657, -0.775, -0.6319, -0.001645, -0.7607, -0.649, -0.01049, -0.775, -0.6319, -0.001645, -0.761, -0.648, 0.03287, -0.761, -0.648, 0.03287, -0.701, -0.713, -0.01337, -0.7607, -0.649, -0.01049, -0.7933, -0.6073, 0.04381, -0.701, -0.713, -0.01337, -0.761, -0.648, 0.03287, -0.7933, -0.6073, 0.04381, -0.761, -0.648, 0.03287, -0.869, -0.4917, 0.05547, -0.623, -0.7798, 0.0623, -0.7933, -0.6073, 0.04381, -0.869, -0.4917, 0.05547, -0.7933, -0.6073, 0.04381, -0.623, -0.7798, 0.0623, 0.3553, -0.9337, 0.04469, 0.8212, -0.57, 0.0266, 0.8516, -0.5223, 0.04487, 0.3553, -0.9337, 0.04465, 0.8212, -0.57, 0.0266, 0.5767, -0.8159, -0.04193, 0.8516, -0.5223, 0.04487, 0.7522, -0.6589, -0.001806, 0.5767, -0.8159, -0.04193, 0.8212, -0.57, 0.0266, 0.7742, -0.6329, -0.001713, 0.7522, -0.6589, -0.001806, 0.8212, -0.57, 0.0266, 0.7522, -0.6589, -0.001806, 0.7742, -0.6329, -0.001713, 0.775, -0.632, -0.001805, 0.01742, 0.005105, -0.9998, 0.01124, 0.001136, -0.9999, 0.001857, 0.004333, -1.0, 0.001857, 0.004333, -1.0, 0.01124, 0.001136, -0.9999, 0.002616, -6.033e-05, -1.0, 0.001857, 0.004333, -1.0, -0.002616, 0.001923, -1.0, -0.01486, 0.01639, -0.9998, -0.002616, 0.001923, -1.0, 0.001857, 0.004333, -1.0, 0.002616, -6.033e-05, -1.0, 0.003209, 0.0007382, -1.0, -0.002616, 0.001923, -1.0, 0.002616, -6.033e-05, -1.0, 0.003209, 0.0007382, -1.0, 0.009809, -0.01544, -0.9998, -0.002616, 0.001923, -1.0, 0.009809, -0.01544, -0.9998, 0.003209, 0.0007382, -1.0, 0.02518, -0.02602, -0.9993, 0.002616, -6.033e-05, -1.0, -0.002626, -0.000422, -1.0, 0.003209, 0.0007382, -1.0, 0.003209, 0.0007382, -1.0, -0.002626, -0.000422, -1.0, -0.002035, 0.004165, -1.0, 0.003209, 0.0007382, -1.0, -0.002035, 0.004165, -1.0, 0.01442, 0.01623, -0.9998, -0.002035, 0.004165, -1.0, -0.002626, -0.000422, -1.0, -0.01069, 0.0008299, -0.9999, -0.002035, 0.004165, -1.0, -0.01069, 0.0008299, -0.9999, -0.01744, 0.005159, -0.9998, 0.01123, -0.001135, -0.9999, 0.01742, -0.005109, -0.9998, 0.001856, -0.004334, -1.0, 0.001856, -0.004334, -1.0, 0.002614, 6.065e-05, -1.0, 0.01123, -0.001135, -0.9999, -0.002616, -0.001923, -1.0, 0.001856, -0.004334, -1.0, -0.01486, -0.01639, -0.9998, 0.002614, 6.065e-05, -1.0, 0.001856, -0.004334, -1.0, -0.002616, -0.001923, -1.0, 0.003209, -0.0007387, -1.0, 0.002614, 6.065e-05, -1.0, -0.002616, -0.001923, -1.0, 0.009809, 0.01543, -0.9998, 0.003209, -0.0007387, -1.0, -0.002616, -0.001923, -1.0, 0.003209, -0.0007387, -1.0, 0.009809, 0.01543, -0.9998, 0.02517, 0.02602, -0.9993, 0.002614, 6.065e-05, -1.0, 0.003209, -0.0007387, -1.0, -0.002627, 0.0004218, -1.0, -0.002036, -0.004164, -1.0, -0.002627, 0.0004218, -1.0, 0.003209, -0.0007387, -1.0, -0.002036, -0.004164, -1.0, 0.003209, -0.0007387, -1.0, 0.01442, -0.01623, -0.9998, -0.002627, 0.0004218, -1.0, -0.002036, -0.004164, -1.0, -0.0107, -0.00083, -0.9999, -0.01744, -0.005157, -0.9998, -0.0107, -0.00083, -0.9999, -0.002036, -0.004164, -1.0, -0.01126, -0.04579, 0.9989, -0.01259, -0.5938, 0.8045, -0.008565, -0.9972, 0.07388, -0.008565, -0.9972, 0.07388, -0.01259, -0.5938, 0.8045, -0.03048, -0.9995, -0.0007448, -0.008565, -0.9972, 0.07388, -0.03048, -0.9995, -0.0007448, -0.01808, -0.9998, 0.003836, 0.0001362, -1.0, 6.115e-05, -0.008565, -0.9972, 0.07388, -0.01808, -0.9998, 0.003836, 0.0001362, -1.0, 6.115e-05, -0.01808, -0.9998, 0.003836, 0.002225, -1.0, 0.0007985, -0.01808, -0.9998, 0.003836, -0.01334, -0.9999, 0.003833, 0.002225, -1.0, 0.0007985, 0.001756, -0.4478, 0.8941, 0.0001362, -1.0, 6.115e-05, 0.002225, -1.0, 0.0007985, 0.03725, -0.8577, 0.5128, 0.001756, -0.4478, 0.8941, 0.03255, -0.9995, -0.003932, 0.03255, -0.9995, -0.003932, 0.001756, -0.4478, 0.8941, 0.002225, -1.0, 0.0007985, 0.03255, -0.9995, -0.003932, 0.002225, -1.0, 0.0007985, 0.03996, -0.9992, 0.008518, 0.03996, -0.9992, 0.008518, 0.002225, -1.0, 0.0007985, 0.06427, -0.9973, 0.0341, 0.05502, -0.06472, 0.9964, -0.007122, -0.04523, 0.999, -0.002261, -0.04305, 0.9991, -0.002261, -0.04305, 0.9991, -0.007122, -0.04523, 0.999, -0.01092, -0.02102, 0.9997, -0.01092, -0.02102, 0.9997, -0.007122, -0.04523, 0.999, -0.0284, -0.005426, 0.9996, -0.01092, -0.02102, 0.9997, 0.008289, -0.02036, 0.9998, -0.002261, -0.04305, 0.9991, -0.01092, -0.02102, 0.9997, 0.0003613, -0.005239, 1.0, 0.006228, 0.05102, 0.9987, 0.006228, 0.05102, 0.9987, 0.008289, -0.02036, 0.9998, -0.01092, -0.02102, 0.9997, 0.01651, 0.0284, 0.9995, 0.008289, -0.02036, 0.9998, 0.006228, 0.05102, 0.9987, 0.01651, 0.0284, 0.9995, 0.006228, 0.05102, 0.9987, 0.02602, 0.2568, 0.9661, 0.01651, 0.0284, 0.9995, 0.08854, 0.006654, 0.9961, 0.008289, -0.02036, 0.9998, 0.008128, 0.01388, 0.9999, 0.003187, -0.0281, 0.9996, -0.0005073, 0.01961, 0.9998, 0.003187, -0.0281, 0.9996, 0.007497, -0.05399, 0.9985, -0.0005073, 0.01961, 0.9998, 0.007497, -0.05399, 0.9985, 0.003187, -0.0281, 0.9996, 0.02739, -0.2567, 0.9661, -0.01163, 0.04563, 0.9989, -0.0005073, 0.01961, 0.9998, 0.007497, -0.05399, 0.9985, 0.0003604, 0.005239, 1.0, -0.009759, 0.02357, 0.9997, 0.007497, -0.05399, 0.9985, 0.007497, -0.05399, 0.9985, -0.009759, 0.02357, 0.9997, -0.01163, 0.04563, 0.9989, -0.009759, 0.02357, 0.9997, -0.01965, 0.04783, 0.9987, -0.01163, 0.04563, 0.9989, -0.009759, 0.02357, 0.9997, -0.02838, 0.00543, 0.9996, -0.01965, 0.04783, 0.9987, -0.01163, 0.04563, 0.9989, -0.01965, 0.04783, 0.9987, -0.007672, 0.05724, 0.9983, -0.01588, 0.8841, 0.4671, -0.03319, 0.9994, -0.001077, -0.05202, 0.9986, 2.938e-05, -0.01588, 0.8841, 0.4671, 0.001433, 1.0, 0.001186, -0.03319, 0.9994, -0.001077, -0.03319, 0.9994, -0.001077, 0.001433, 1.0, 0.001186, -0.02917, 0.9995, 0.009148, -0.02917, 0.9995, 0.009148, 0.001433, 1.0, 0.001186, -0.01107, 0.9999, 0.0008053, -0.01588, 0.8841, 0.4671, 0.00285, 1.0, 0.0006342, 0.001433, 1.0, 0.001186, 0.00285, 1.0, 0.0006342, 0.01537, 0.9999, -0.000724, 0.001433, 1.0, 0.001186, 0.001433, 1.0, 0.001186, 0.01537, 0.9999, -0.000724, 0.06409, 0.9975, 0.02823, 0.001433, 1.0, 0.001186, 0.06409, 0.9975, 0.02823, 0.01042, 0.9999, 0.009998, -0.01808, -0.9998, 0.003836, -0.4246, -0.9032, 0.06242, -0.01334, -0.9999, 0.003833, -0.3283, -0.9442, -0.02671, -0.4246, -0.9032, 0.06242, -0.01808, -0.9998, 0.003836, -0.01808, -0.9998, 0.003836, -0.1171, -0.991, -0.06448, -0.3283, -0.9442, -0.02671, -0.3283, -0.9442, -0.02671, -0.7051, -0.6595, 0.2603, -0.4246, -0.9032, 0.06242, -0.7051, -0.6595, 0.2603, -0.2842, -0.72, 0.6331, -0.1949, -0.6115, 0.7668, -0.2972, -0.6531, 0.6965, -0.2842, -0.72, 0.6331, -0.7051, -0.6595, 0.2603, -0.7051, -0.6595, 0.2603, -0.9012, -0.3887, 0.1917, -0.2972, -0.6531, 0.6965, -0.3283, -0.9442, -0.02671, -0.9012, -0.3887, 0.1917, -0.7051, -0.6595, 0.2603, -0.2972, -0.6531, 0.6965, -0.9012, -0.3887, 0.1917, -0.6499, -0.5642, 0.5092, -0.7168, -0.4152, 0.5602, -0.6499, -0.5642, 0.5092, -0.9012, -0.3887, 0.1917, -0.2917, -0.3056, 0.9064, -0.7168, -0.4152, 0.5602, -0.681, 0.1236, 0.7218, -0.9012, -0.3887, 0.1917, -0.681, 0.1236, 0.7218, -0.7168, -0.4152, 0.5602, -0.3283, -0.9442, -0.02671, -0.5209, -0.8452, -0.1196, -0.9012, -0.3887, 0.1917, -0.5209, -0.8452, -0.1196, -0.3283, -0.9442, -0.02671, -0.1171, -0.991, -0.06448, -0.9012, -0.3887, 0.1917, -0.9001, 0.2164, 0.3783, -0.681, 0.1236, 0.7218, -0.681, 0.1236, 0.7218, -0.9001, 0.2164, 0.3783, -0.7394, 0.3193, 0.5927, -0.9012, -0.3887, 0.1917, -0.5209, -0.8452, -0.1196, -0.5698, -0.7119, -0.4105, -0.9012, -0.3887, 0.1917, -0.5698, -0.7119, -0.4105, -0.9001, 0.2164, 0.3783, -0.3663, -0.9278, -0.07087, -0.5209, -0.8452, -0.1196, -0.1171, -0.991, -0.06448, -0.5694, -0.7767, 0.2693, -0.3663, -0.9278, -0.07087, -0.1171, -0.991, -0.06448, -0.5209, -0.8452, -0.1196, -0.3663, -0.9278, -0.07087, -0.6373, -0.7679, -0.06402, -0.5209, -0.8452, -0.1196, -0.6373, -0.7679, -0.06402, -0.5698, -0.7119, -0.4105, -0.4024, -0.915, 0.02815, -0.3663, -0.9278, -0.07087, -0.5694, -0.7767, 0.2693, -0.3663, -0.9278, -0.07087, -0.4024, -0.915, 0.02815, -0.6373, -0.7679, -0.06402, -0.5694, -0.7767, 0.2693, -0.5153, -0.8059, 0.2914, -0.4024, -0.915, 0.02815, -0.5153, -0.8059, 0.2914, -0.3372, -0.9323, 0.131, -0.4024, -0.915, 0.02815, -0.4024, -0.915, 0.02815, -0.3372, -0.9323, 0.131, -0.6339, -0.7698, 0.07515, -0.4024, -0.915, 0.02815, -0.8708, -0.4916, -0.003022, -0.6373, -0.7679, -0.06402, -0.4024, -0.915, 0.02815, -0.6339, -0.7698, 0.07515, -0.8708, -0.4916, -0.003022, -0.5698, -0.7119, -0.4105, -0.6373, -0.7679, -0.06402, -0.3499, -0.863, -0.3644, -0.6373, -0.7679, -0.06402, -0.8708, -0.4916, -0.003022, -0.3499, -0.863, -0.3644, -0.3499, -0.863, -0.3644, -0.7486, 0.1318, -0.6497, -0.5698, -0.7119, -0.4105, -0.5698, -0.7119, -0.4105, -0.7486, 0.1318, -0.6497, -0.9001, 0.2164, 0.3783, -0.3499, -0.863, -0.3644, -0.8708, -0.4916, -0.003022, -0.8908, -0.349, -0.2911, -0.7486, 0.1318, -0.6497, -0.3499, -0.863, -0.3644, -0.8908, -0.349, -0.2911, -0.8708, -0.4916, -0.003022, -0.8064, 0.2692, -0.5266, -0.8908, -0.349, -0.2911, -0.7486, 0.1318, -0.6497, -0.8908, -0.349, -0.2911, -0.8064, 0.2692, -0.5266, -0.9001, 0.2164, 0.3783, -0.7486, 0.1318, -0.6497, -0.7668, 0.6309, 0.1186, -0.9001, 0.2164, 0.3783, -0.7668, 0.6309, 0.1186, -0.7394, 0.3193, 0.5927, -0.7394, 0.3193, 0.5927, -0.7668, 0.6309, 0.1186, -0.733, 0.5165, 0.4426, -0.733, 0.5165, 0.4426, -0.7668, 0.6309, 0.1186, -0.4957, 0.8264, 0.2669, -0.7486, 0.1318, -0.6497, -0.3189, 0.9421, -0.1038, -0.7668, 0.6309, 0.1186, -0.8064, 0.2692, -0.5266, -0.3189, 0.9421, -0.1038, -0.7486, 0.1318, -0.6497, -0.7668, 0.6309, 0.1186, -0.3403, 0.9403, -0.007812, -0.4957, 0.8264, 0.2669, -0.7668, 0.6309, 0.1186, -0.3189, 0.9421, -0.1038, -0.3403, 0.9403, -0.007812, -0.4957, 0.8264, 0.2669, -0.3403, 0.9403, -0.007812, -0.05435, 0.9983, 0.02136, -0.3403, 0.9403, -0.007812, -0.02917, 0.9995, 0.009148, -0.05435, 0.9983, 0.02136, -0.3403, 0.9403, -0.007812, -0.03319, 0.9994, -0.001077, -0.02917, 0.9995, 0.009148, -0.05202, 0.9986, 2.938e-05, -0.03319, 0.9994, -0.001077, -0.3403, 0.9403, -0.007812, -0.3189, 0.9421, -0.1038, -0.05202, 0.9986, 2.938e-05, -0.3403, 0.9403, -0.007812, -0.3189, 0.9421, -0.1038, -0.01588, 0.8841, 0.4671, -0.05202, 0.9986, 2.938e-05, -0.3167, 0.8831, 0.3461, -0.01588, 0.8841, 0.4671, -0.3189, 0.9421, -0.1038, -0.01588, 0.8841, 0.4671, -0.3167, 0.8831, 0.3461, -0.1772, 0.2669, 0.9473, -0.868, 0.3964, 0.2989, -0.1772, 0.2669, 0.9473, -0.3167, 0.8831, 0.3461, -0.3167, 0.8831, 0.3461, -0.3189, 0.9421, -0.1038, -0.5094, 0.8587, -0.05687, -0.3189, 0.9421, -0.1038, -0.8064, 0.2692, -0.5266, -0.5094, 0.8587, -0.05687, -0.868, 0.3964, 0.2989, -0.3167, 0.8831, 0.3461, -0.7031, 0.711, 0.009307, -0.5094, 0.8587, -0.05687, -0.7031, 0.711, 0.009307, -0.3167, 0.8831, 0.3461, -0.8064, 0.2692, -0.5266, -0.9372, 0.348, -0.02214, -0.5094, 0.8587, -0.05687, -0.9372, 0.348, -0.02214, -0.7031, 0.711, 0.009307, -0.5094, 0.8587, -0.05687, -0.8708, -0.4916, -0.003022, -0.9372, 0.348, -0.02214, -0.8064, 0.2692, -0.5266, -0.9744, 0.2244, -0.01466, -0.868, 0.3964, 0.2989, -0.7031, 0.711, 0.009307, -0.8708, -0.4916, -0.003022, -0.9967, -0.07943, 0.0161, -0.9372, 0.348, -0.02214, -0.7031, 0.711, 0.009307, -0.9372, 0.348, -0.02214, -0.9967, -0.07943, 0.0161, -0.9744, 0.2244, -0.01466, -0.7031, 0.711, 0.009307, -0.9967, -0.07943, 0.0161, -0.6339, -0.7698, 0.07515, -0.9967, -0.07943, 0.0161, -0.8708, -0.4916, -0.003022, -0.8467, -0.2906, 0.4457, -0.868, 0.3964, 0.2989, -0.9744, 0.2244, -0.01466, -0.868, 0.3964, 0.2989, -0.8467, -0.2906, 0.4457, -0.6339, -0.7698, 0.07515, -0.9967, -0.07943, 0.0161, -0.8467, -0.2906, 0.4457, -0.9744, 0.2244, -0.01466, -0.6339, -0.7698, 0.07515, -0.8467, -0.2906, 0.4457, -0.9967, -0.07943, 0.0161, 0.3108, -0.4408, 0.8421, 0.3797, -0.6349, 0.6728, 0.1995, -0.7093, 0.6761, 0.1995, -0.7093, 0.6761, 0.3798, -0.6349, 0.6728, 0.3459, -0.4628, 0.8162, 0.1995, -0.7093, 0.6761, 0.3459, -0.4628, 0.8162, 0.8078, -0.1473, 0.5708, 0.8078, -0.1473, 0.5708, 0.3459, -0.4628, 0.8162, 0.7211, -0.4323, 0.5414, 0.7211, -0.4323, 0.5414, 0.6933, -0.4248, 0.5821, 0.8078, -0.1473, 0.5708, 0.6933, -0.4248, 0.5821, 0.7746, -0.278, 0.5681, 0.8078, -0.1473, 0.5708, 0.8401, -0.5394, -0.05753, 0.1995, -0.7093, 0.6761, 0.8078, -0.1473, 0.5708, 0.8401, -0.5394, -0.05753, 0.3113, -0.934, 0.1755, 0.1995, -0.7093, 0.6761, 0.03996, -0.9992, 0.008518, 0.06427, -0.9973, 0.0341, 0.3113, -0.934, 0.1755, 0.2995, -0.9481, -0.1069, 0.03996, -0.9992, 0.008518, 0.3113, -0.934, 0.1755, 0.2995, -0.9481, -0.1069, 0.3113, -0.934, 0.1755, 0.8401, -0.5394, -0.05753, 0.03255, -0.9995, -0.003932, 0.03996, -0.9992, 0.008518, 0.2995, -0.9481, -0.1069, 0.8401, -0.5394, -0.05753, 0.8078, -0.1473, 0.5708, 0.8726, 0.2724, 0.4055, 0.5701, 0.4572, 0.6826, 0.8726, 0.2724, 0.4055, 0.8078, -0.1473, 0.5708, 0.7097, 0.3328, 0.6209, 0.8726, 0.2724, 0.4055, 0.5701, 0.4572, 0.6826, 0.2654, -0.9633, -0.03888, 0.03255, -0.9995, -0.003932, 0.2995, -0.9481, -0.1069, 0.03725, -0.8577, 0.5128, 0.03255, -0.9995, -0.003932, 0.2654, -0.9633, -0.03888, 0.8267, 0.3887, 0.4068, 0.8726, 0.2724, 0.4055, 0.7097, 0.3328, 0.6209, 0.6953, 0.542, 0.4721, 0.8267, 0.3887, 0.4068, 0.7097, 0.3328, 0.6209, 0.4529, 0.8524, 0.2614, 0.8267, 0.3887, 0.4068, 0.6953, 0.542, 0.4721, 0.06412, 0.9975, 0.02825, 0.4529, 0.8524, 0.2614, 0.08265, 0.9957, 0.04269, 0.4529, 0.8524, 0.2614, 0.4418, 0.8961, -0.04202, 0.8267, 0.3887, 0.4068, 0.06412, 0.9975, 0.02825, 0.4418, 0.8961, -0.04202, 0.4529, 0.8524, 0.2614, 0.8267, 0.3887, 0.4068, 0.4418, 0.8961, -0.04202, 0.8726, 0.2724, 0.4055, 0.06412, 0.9975, 0.02825, 0.05854, 0.998, -0.0254, 0.4418, 0.8961, -0.04202, 0.4418, 0.8961, -0.04202, 0.4267, 0.5909, -0.6847, 0.8726, 0.2724, 0.4055, 0.8726, 0.2724, 0.4055, 0.4267, 0.5909, -0.6847, 0.8401, -0.5394, -0.05753, 0.05854, 0.998, -0.0254, 0.202, 0.9583, -0.2023, 0.4418, 0.8961, -0.04202, 0.202, 0.9583, -0.2023, 0.4267, 0.5909, -0.6847, 0.4418, 0.8961, -0.04202, 0.05854, 0.998, -0.0254, 0.08713, 0.9932, 0.07678, 0.202, 0.9583, -0.2023, 0.08713, 0.9932, 0.07678, 0.3631, 0.9116, 0.1926, 0.202, 0.9583, -0.2023, 0.08713, 0.9932, 0.07678, 0.1771, 0.2498, 0.952, 0.3631, 0.9116, 0.1926, 0.4096, 0.8603, -0.3036, 0.4267, 0.5909, -0.6847, 0.202, 0.9583, -0.2023, 0.202, 0.9583, -0.2023, 0.3631, 0.9116, 0.1926, 0.4096, 0.8603, -0.3036, 0.4267, 0.5909, -0.6847, 0.4096, 0.8603, -0.3036, 0.5536, 0.6786, -0.4828, 0.3631, 0.9116, 0.1926, 0.6649, 0.7469, -0.008293, 0.4096, 0.8603, -0.3036, 0.4096, 0.8603, -0.3036, 0.6649, 0.7469, -0.008293, 0.5536, 0.6786, -0.4828, 0.3631, 0.9116, 0.1926, 0.6987, 0.7151, 0.02106, 0.6649, 0.7469, -0.008293, 0.3631, 0.9116, 0.1926, 0.1771, 0.2498, 0.952, 0.6987, 0.7151, 0.02106, 0.5536, 0.6786, -0.4828, 0.6649, 0.7469, -0.008293, 0.9434, 0.3315, -0.002597, 0.6649, 0.7469, -0.008293, 0.6987, 0.7151, 0.02106, 0.9434, 0.3315, -0.002597, 0.4267, 0.5909, -0.6847, 0.5536, 0.6786, -0.4828, 0.8594, 0.08488, -0.5043, 0.5536, 0.6786, -0.4828, 0.9434, 0.3315, -0.002597, 0.8594, 0.08488, -0.5043, 0.1771, 0.2498, 0.952, 0.8209, 0.3172, 0.4749, 0.6987, 0.7151, 0.02106, 0.6987, 0.7151, 0.02106, 0.8209, 0.3172, 0.4749, 0.9434, 0.3315, -0.002597, 0.28, -0.1381, 0.95, 0.1771, 0.2498, 0.952, -0.0002866, -0.0004739, 1.0, 0.1771, 0.2498, 0.952, 0.28, -0.1381, 0.95, 0.8209, 0.3172, 0.4749, 0.9434, 0.3315, -0.002597, 0.8209, 0.3172, 0.4749, 0.8655, -0.3584, 0.3498, 0.8209, 0.3172, 0.4749, 0.28, -0.1381, 0.95, 0.8655, -0.3584, 0.3498, 0.8655, -0.3584, 0.3498, 0.8954, -0.4452, -0.004866, 0.9434, 0.3315, -0.002597, 0.8954, -0.4452, -0.004866, 0.8594, 0.08488, -0.5043, 0.9434, 0.3315, -0.002597, 0.28, -0.1381, 0.95, 0.3381, -0.7382, 0.5837, 0.8655, -0.3584, 0.3498, 0.8655, -0.3584, 0.3498, 0.3381, -0.7382, 0.5837, 0.8954, -0.4452, -0.004866, 0.28, -0.1381, 0.95, 0.0435, -0.07682, 0.9961, 0.3381, -0.7382, 0.5837, 0.28, -0.1381, 0.95, 0.001756, -0.4478, 0.8941, 0.0435, -0.07682, 0.9961, 0.001756, -0.4478, 0.8941, 0.03725, -0.8577, 0.5128, 0.0435, -0.07682, 0.9961, 0.0435, -0.07682, 0.9961, 0.03725, -0.8577, 0.5128, 0.3381, -0.7382, 0.5837, 0.3381, -0.7382, 0.5837, 0.03725, -0.8577, 0.5128, 0.2654, -0.9633, -0.03888, 0.3381, -0.7382, 0.5837, 0.2654, -0.9633, -0.03888, 0.5673, -0.7026, -0.4295, 0.3381, -0.7382, 0.5837, 0.5673, -0.7026, -0.4295, 0.8954, -0.4452, -0.004866, 0.2654, -0.9633, -0.03888, 0.2995, -0.9481, -0.1069, 0.5673, -0.7026, -0.4295, 0.5673, -0.7026, -0.4295, 0.6533, -0.7543, -0.06548, 0.8954, -0.4452, -0.004866, 0.5756, -0.7315, -0.3656, 0.5673, -0.7026, -0.4295, 0.2995, -0.9481, -0.1069, 0.5673, -0.7026, -0.4295, 0.5756, -0.7315, -0.3656, 0.6533, -0.7543, -0.06548, 0.2995, -0.9481, -0.1069, 0.8401, -0.5394, -0.05753, 0.5756, -0.7315, -0.3656, 0.6533, -0.7543, -0.06548, 0.5473, -0.7361, -0.3982, 0.8954, -0.4452, -0.004866, 0.5473, -0.7361, -0.3982, 0.6533, -0.7543, -0.06548, 0.5756, -0.7315, -0.3656, 0.8954, -0.4452, -0.004866, 0.5473, -0.7361, -0.3982, 0.8594, 0.08488, -0.5043, 0.5756, -0.7315, -0.3656, 0.8401, -0.5394, -0.05753, 0.7473, -0.3778, -0.5466, 0.5473, -0.7361, -0.3982, 0.5756, -0.7315, -0.3656, 0.7473, -0.3778, -0.5466, 0.5473, -0.7361, -0.3982, 0.7473, -0.3778, -0.5466, 0.8594, 0.08488, -0.5043, 0.8401, -0.5394, -0.05753, 0.4267, 0.5909, -0.6847, 0.7473, -0.3778, -0.5466, 0.8594, 0.08488, -0.5043, 0.7473, -0.3778, -0.5466, 0.4267, 0.5909, -0.6847, 0.8185, -0.5745, 0.0003648, 0.8052, -0.5678, 0.1709, 0.9361, -0.3317, 0.1168, 0.9361, -0.3317, 0.1168, 0.8259, -0.5638, -0.0008758, 0.8185, -0.5745, 0.0003648, 0.8059, -0.5541, 0.2085, 0.9361, -0.3317, 0.1168, 0.8052, -0.5678, 0.1709, 0.8259, -0.5638, -0.0008758, 0.9361, -0.3317, 0.1168, 0.9579, -0.2809, 0.0588, 0.9471, -0.1799, 0.2659, 0.9361, -0.3317, 0.1168, 0.8059, -0.5541, 0.2085, 0.9361, -0.3317, 0.1168, 0.9471, -0.1799, 0.2659, 0.9405, 0.2776, 0.196, 0.9405, 0.2776, 0.196, 0.9579, -0.2809, 0.0588, 0.9361, -0.3317, 0.1168, 0.9405, 0.2776, 0.196, 0.9471, -0.1799, 0.2659, 0.7042, 0.6288, 0.3298, 0.9579, -0.2809, 0.0588, 0.9405, 0.2776, 0.196, 0.8896, 0.3571, 0.2849, 0.9579, -0.2809, 0.0588, 0.8896, 0.3571, 0.2849, 0.6026, 0.5187, 0.6065, 0.9405, 0.2776, 0.196, 0.7042, 0.6288, 0.3298, 0.7488, 0.6338, 0.1938, 0.7488, 0.6338, 0.1938, 0.8896, 0.3571, 0.2849, 0.9405, 0.2776, 0.196, 0.7488, 0.6338, 0.1938, 0.7042, 0.6288, 0.3298, 0.1506, 0.9526, 0.2644, 0.03871, 0.4039, 0.914, 0.6026, 0.5187, 0.6065, 0.8896, 0.3571, 0.2849, 0.03871, 0.4039, 0.914, -0.3149, 0.6536, 0.6882, 0.6026, 0.5187, 0.6065, 0.8896, 0.3571, 0.2849, 0.7488, 0.6338, 0.1938, 0.3822, 0.9241, -0.0008175, -0.3149, 0.6536, 0.6882, -0.6168, 0.502, 0.6063, 0.6026, 0.5187, 0.6065, -0.3149, 0.6536, 0.6882, -0.905, 0.4026, 0.1377, -0.6168, 0.502, 0.6063, -0.9931, 0.04786, 0.107, -0.6168, 0.502, 0.6063, -0.905, 0.4026, 0.1377, 0.2048, 0.9773, 0.05449, 0.3822, 0.9241, -0.0008175, 0.7488, 0.6338, 0.1938, 0.1506, 0.9526, 0.2644, 0.2048, 0.9773, 0.05449, 0.7488, 0.6338, 0.1938, 0.3822, 0.9241, -0.0008175, 0.2048, 0.9773, 0.05449, 0.1555, 0.9723, 0.1748, 0.1506, 0.9526, 0.2644, 0.1555, 0.9723, 0.1748, 0.2048, 0.9773, 0.05449, 0.1555, 0.9723, 0.1748, -0.2921, 0.9564, -0.001152, 0.3822, 0.9241, -0.0008175, -0.2921, 0.9564, -0.001152, 0.1555, 0.9723, 0.1748, -0.905, 0.4026, 0.1377, 0.1555, 0.9723, 0.1748, 0.1506, 0.9526, 0.2644, -0.6476, 0.7392, 0.1847, -0.905, 0.4026, 0.1377, -0.9643, 0.2649, 0.002775, -0.9931, 0.04786, 0.107, -0.9643, 0.2649, 0.002775, -0.905, 0.4026, 0.1377, 0.1555, 0.9723, 0.1748, -0.9643, 0.2649, 0.002775, 0.1555, 0.9723, 0.1748, -0.6476, 0.7392, 0.1847, -1.0, 0.005474, -0.00223, -0.9931, 0.04786, 0.107, -0.9643, 0.2649, 0.002775, -1.0, 0.005474, -0.00223, -0.9643, 0.2649, 0.002775, -0.6476, 0.7392, 0.1847, 0.8007, 0.574, 0.1716, 0.8182, 0.5749, 0.0002769, 0.9352, 0.3344, 0.1167, 0.9352, 0.3344, 0.1167, 0.805, 0.5553, 0.2088, 0.8007, 0.574, 0.1716, 0.8277, 0.5611, -0.0007513, 0.9352, 0.3344, 0.1167, 0.8182, 0.5749, 0.0002769, 0.9352, 0.3344, 0.1167, 0.947, 0.1799, 0.2659, 0.805, 0.5553, 0.2088, 0.9352, 0.3344, 0.1167, 0.8277, 0.5611, -0.0007513, 0.9594, 0.2756, 0.06056, 0.947, 0.1799, 0.2659, 0.9352, 0.3344, 0.1167, 0.9405, -0.2774, 0.1959, 0.9594, 0.2756, 0.06056, 0.9405, -0.2774, 0.1959, 0.9352, 0.3344, 0.1167, 0.9405, -0.2774, 0.1959, 0.7042, -0.6288, 0.3298, 0.947, 0.1799, 0.2659, 0.9405, -0.2774, 0.1959, 0.9594, 0.2756, 0.06056, 0.8887, -0.3617, 0.2819, 0.8887, -0.3617, 0.2819, 0.9594, 0.2756, 0.06056, 0.6008, -0.5211, 0.6062, 0.7042, -0.6288, 0.3298, 0.9405, -0.2774, 0.1959, 0.7488, -0.6338, 0.1938, 0.8887, -0.3617, 0.2819, 0.7488, -0.6338, 0.1938, 0.9405, -0.2774, 0.1959, 0.7042, -0.6288, 0.3298, 0.7488, -0.6338, 0.1938, 0.1506, -0.9526, 0.2644, 0.6008, -0.5211, 0.6062, 0.03884, -0.404, 0.914, 0.8887, -0.3617, 0.2819, -0.3149, -0.6536, 0.6882, 0.03884, -0.404, 0.914, 0.6008, -0.5211, 0.6062, 0.6008, -0.5211, 0.6062, -0.6168, -0.502, 0.6063, -0.3149, -0.6536, 0.6882, 0.7488, -0.6338, 0.1938, 0.8887, -0.3617, 0.2819, 0.3822, -0.9241, -0.0008176, -0.6168, -0.502, 0.6063, -0.905, -0.4026, 0.1377, -0.3149, -0.6536, 0.6882, -0.9931, -0.04786, 0.107, -0.905, -0.4026, 0.1377, -0.6168, -0.502, 0.6063, 0.3822, -0.9241, -0.0008176, 0.2048, -0.9773, 0.05449, 0.7488, -0.6338, 0.1938, 0.2048, -0.9773, 0.05449, 0.1506, -0.9526, 0.2644, 0.7488, -0.6338, 0.1938, 0.3822, -0.9241, -0.0008176, 0.1555, -0.9723, 0.1748, 0.2048, -0.9773, 0.05449, 0.1555, -0.9723, 0.1748, 0.1506, -0.9526, 0.2644, 0.2048, -0.9773, 0.05449, -0.2921, -0.9564, -0.001152, 0.1555, -0.9723, 0.1748, 0.3822, -0.9241, -0.0008176, 0.1555, -0.9723, 0.1748, -0.2921, -0.9564, -0.001152, -0.905, -0.4026, 0.1377, 0.1506, -0.9526, 0.2644, 0.1555, -0.9723, 0.1748, -0.6476, -0.7392, 0.1847, -0.9643, -0.2649, 0.002775, -0.905, -0.4026, 0.1377, -0.9931, -0.04786, 0.107, -0.905, -0.4026, 0.1377, -0.9643, -0.2649, 0.002775, 0.1555, -0.9723, 0.1748, 0.1555, -0.9723, 0.1748, -0.9643, -0.2649, 0.002775, -0.6476, -0.7392, 0.1847, -0.9643, -0.2649, 0.002775, -0.9931, -0.04786, 0.107, -1.0, -0.005474, -0.00223, -0.9643, -0.2649, 0.002775, -1.0, -0.005474, -0.00223, -0.6476, -0.7392, 0.1847])] * 3)])

# ---- objects
ob_light = bpy.data.objects.new('Light', light_light)
ob_camera = bpy.data.objects.new('Camera', cam_camera)
ob_ruins_collumn_8m_base = bpy.data.objects.new('Ruins_Collumn_8M_Base', me_ruins_collumn_8m_base)

# ---- transforms, parenting, visibility, modifiers, constraints
ob_light.location = (4.076, 1.005, 5.904)
ob_light.rotation_euler = (0.6503, 0.05522, 1.866)
ob_light.lock_rotations_4d = False
ob_light.empty_display_type = 'ARROWS'
ob_light.color = (0.0, 0.0, 0.0, 0.0)
ob_light.lineart.crease_threshold = 0.0
ob_camera.location = (7.359, -6.926, 4.958)
ob_camera.rotation_euler = (1.109, 0.0, 0.8149)
ob_camera.lock_rotations_4d = False
ob_camera.empty_display_type = 'ARROWS'
ob_camera.color = (0.0, 0.0, 0.0, 0.0)
ob_camera.display_type = 'WIRE'
ob_camera.lineart.crease_threshold = 0.0
ob_ruins_collumn_8m_base.location = (0.0, 0.0, 0.0)
ob_ruins_collumn_8m_base.rotation_euler = (1.571, -0.0, 0.0)

# ---- collection membership
col_collection.objects.link(ob_light)
col_collection.objects.link(ob_camera)
col_collection.objects.link(ob_ruins_collumn_8m_base)

# ---- scene / render settings (as saved in the file)
scene.camera = ob_camera
scene.frame_start = 1; scene.frame_end = 250; scene.frame_set(1)
scene.render.engine = 'BLENDER_EEVEE_NEXT'
scene.cycles.sampling_pattern = 'TABULATED_SOBOL'
scene.view_settings.view_transform = 'Filmic'
bpy.context.view_layer.update()

